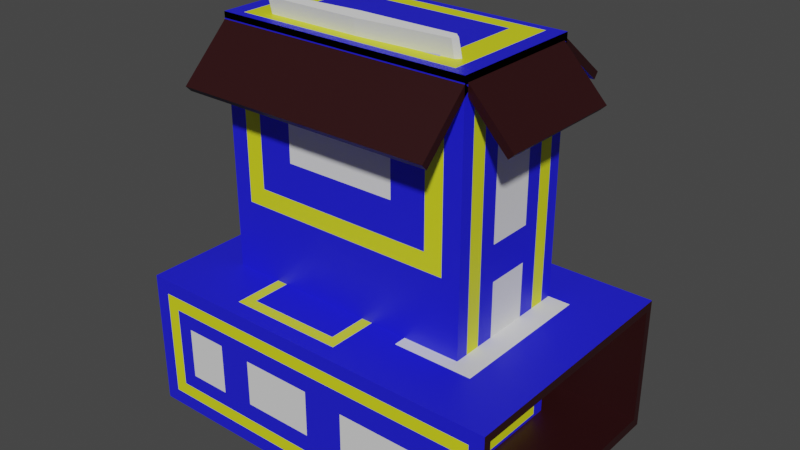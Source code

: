 # Source: boxItem.blend  (saved by Blender 3.4.6; exported with 4.5.12 LTS)
import bpy
from mathutils import Matrix  # noqa: F401  (used for matrix-valued properties, if any)

bpy.ops.wm.read_factory_settings(use_empty=True)
scene = bpy.context.scene
scene.name = 'Scene'

# ---- materials (node trees are filled in below, after node groups)
mat_material_006 = bpy.data.materials.new('Material.006')
mat_material_006.use_transparent_shadow = False
mat_material_001 = bpy.data.materials.new('Material.001')
mat_material_001.use_transparent_shadow = False
mat_material_002 = bpy.data.materials.new('Material.002')
mat_material_002.use_transparent_shadow = False
mat_material_003 = bpy.data.materials.new('Material.003')
mat_material_003.use_transparent_shadow = False
mat_material_004 = bpy.data.materials.new('Material.004')
mat_material_004.use_transparent_shadow = False

# ---- material node trees
mat_material_006.use_nodes = True; mat_material_006.node_tree.nodes.clear()
_N = mat_material_006.node_tree.nodes; _L = mat_material_006.node_tree.links
n0 = _N.new('ShaderNodeBsdfPrincipled'); n0.name = 'Principled BSDF'; n0.location = (10, 300)
n0.distribution = 'GGX'
n0.subsurface_method = 'RANDOM_WALK_SKIN'
n0.inputs[3].default_value = 1.45
n0.inputs[27].default_value = (0.0, 0.0, 0.0, 1.0)
n0.inputs[28].default_value = 1.0
n1 = _N.new('ShaderNodeOutputMaterial'); n1.name = 'Material Output'; n1.location = (300, 300)
_L.new(n0.outputs[0], n1.inputs[0])
n1.is_active_output = True
mat_material_001.use_nodes = True; mat_material_001.node_tree.nodes.clear()
_N = mat_material_001.node_tree.nodes; _L = mat_material_001.node_tree.links
n0 = _N.new('ShaderNodeBsdfPrincipled'); n0.name = 'Principled BSDF'; n0.location = (10, 300)
n0.distribution = 'GGX'
n0.subsurface_method = 'RANDOM_WALK_SKIN'
n0.inputs[0].default_value = (0.01338, 0.01309, 0.8, 1.0)
n0.inputs[3].default_value = 1.45
n0.inputs[27].default_value = (0.0, 0.0, 0.0, 1.0)
n0.inputs[28].default_value = 1.0
n1 = _N.new('ShaderNodeOutputMaterial'); n1.name = 'Material Output'; n1.location = (300, 300)
_L.new(n0.outputs[0], n1.inputs[0])
n1.is_active_output = True
mat_material_002.use_nodes = True; mat_material_002.node_tree.nodes.clear()
_N = mat_material_002.node_tree.nodes; _L = mat_material_002.node_tree.links
n0 = _N.new('ShaderNodeBsdfPrincipled'); n0.name = 'Principled BSDF'; n0.location = (10, 300)
n0.distribution = 'GGX'
n0.subsurface_method = 'RANDOM_WALK_SKIN'
n0.inputs[0].default_value = (0.7562, 0.8, 0.01326, 1.0)
n0.inputs[3].default_value = 1.45
n0.inputs[27].default_value = (0.0, 0.0, 0.0, 1.0)
n0.inputs[28].default_value = 1.0
n1 = _N.new('ShaderNodeOutputMaterial'); n1.name = 'Material Output'; n1.location = (300, 300)
_L.new(n0.outputs[0], n1.inputs[0])
n1.is_active_output = True
mat_material_003.use_nodes = True; mat_material_003.node_tree.nodes.clear()
_N = mat_material_003.node_tree.nodes; _L = mat_material_003.node_tree.links
n0 = _N.new('ShaderNodeBsdfPrincipled'); n0.name = 'Principled BSDF'; n0.location = (10, 300)
n0.distribution = 'GGX'
n0.subsurface_method = 'RANDOM_WALK_SKIN'
n0.inputs[3].default_value = 1.45
n0.inputs[27].default_value = (0.0, 0.0, 0.0, 1.0)
n0.inputs[28].default_value = 1.0
n1 = _N.new('ShaderNodeOutputMaterial'); n1.name = 'Material Output'; n1.location = (300, 300)
_L.new(n0.outputs[0], n1.inputs[0])
n1.is_active_output = True
mat_material_004.use_nodes = True; mat_material_004.node_tree.nodes.clear()
_N = mat_material_004.node_tree.nodes; _L = mat_material_004.node_tree.links
n0 = _N.new('ShaderNodeBsdfPrincipled'); n0.name = 'Principled BSDF'; n0.location = (10, 300)
n0.distribution = 'GGX'
n0.subsurface_method = 'RANDOM_WALK_SKIN'
n0.inputs[0].default_value = (0.02342, 0.001847, 0.002675, 1.0)
n0.inputs[3].default_value = 1.45
n0.inputs[27].default_value = (0.0, 0.0, 0.0, 1.0)
n0.inputs[28].default_value = 1.0
n1 = _N.new('ShaderNodeOutputMaterial'); n1.name = 'Material Output'; n1.location = (300, 300)
_L.new(n0.outputs[0], n1.inputs[0])
n1.is_active_output = True

# ---- world
world_world = bpy.data.worlds.new('World'); scene.world = world_world
world_world.use_nodes = True; world_world.node_tree.nodes.clear()
_N = world_world.node_tree.nodes; _L = world_world.node_tree.links
n0 = _N.new('ShaderNodeOutputWorld'); n0.name = 'World Output'; n0.location = (300, 300)
n1 = _N.new('ShaderNodeBackground'); n1.name = 'Background'; n1.location = (10, 300)
n1.inputs[0].default_value = (0.05088, 0.05088, 0.05088, 1.0)
_L.new(n1.outputs[0], n0.inputs[0])
n0.is_active_output = True
world_world.color = (0.05088, 0.05088, 0.05088)
world_world.use_sun_shadow = False
world_world.sun_shadow_jitter_overblur = 0.0

# ---- meshes
me_cube_001 = bpy.data.meshes.new('Cube.001')
me_cube_001.from_pydata([(-0.1052, 0.002962, 0.1715), (-0.1159, -0.01321, 0.2305), (-0.1061, 0.03715, 0.1807), (-0.1167, 0.02097, 0.2397), (0.1008, 0.007684, 0.1728), (0.1114, -0.008001, 0.2319), (0.09995, 0.04187, 0.182), (0.1106, 0.02618, 0.2411), (-0.1159, -0.02783, 0.2846), (-0.1168, 0.006357, 0.2938), (0.1114, -0.02262, 0.286), (0.1106, 0.01157, 0.2953), (-0.1098, -0.04499, 0.3499), (-0.1107, -0.0114, 0.359), (0.1053, -0.04006, 0.3513), (0.1045, -0.006468, 0.3604), (-0.1036, 0.02664, 0.1495), (-0.1037, 0.02786, 0.1498), (0.09839, 0.03127, 0.1507), (0.09836, 0.03249, 0.1511), (0.09869, 0.02936, 0.1726), (-0.1041, 0.02472, 0.1713), (-0.104, 0.01852, 0.1696), (0.09885, 0.02317, 0.1709), (-0.003428, 0.05445, 0.1854), (-0.003918, 0.05795, 0.2497), (-0.00185, -0.009615, 0.1681), (-0.001382, -0.04498, 0.2219), (-0.003928, 0.04333, 0.3038), (-0.001392, -0.05959, 0.276), (-0.003533, 0.009224, 0.3646), (-0.001811, -0.06068, 0.3457), (-0.00265, 0.03019, 0.1504), (-0.002619, 0.02895, 0.1501), (-0.002549, 0.02031, 0.1701), (-0.002728, 0.02758, 0.1721), (-0.1114, 0.01992, 0.1761), (-0.1216, 0.003759, 0.235), (0.1062, 0.02491, 0.1775), (0.1163, 0.009212, 0.2365), (-0.1216, -0.01086, 0.2892), (0.1163, -0.005402, 0.2907), (-0.1153, -0.02831, 0.3544), (0.1099, -0.02315, 0.3559), (-0.1038, 0.02725, 0.1496), (0.09849, 0.03189, 0.1509), (0.09916, 0.02628, 0.1718), (-0.1044, 0.02161, 0.1705), (-0.002634, 0.02957, 0.1503), (-0.0548, 0.04768, 0.1836), (-0.05863, -0.02985, 0.226), (-0.05864, -0.04446, 0.2801), (-0.05579, -0.05449, 0.3474), (-0.05315, 0.02902, 0.1501), (-0.05343, 0.02639, 0.1718), (-0.06035, 0.04021, 0.2449), (-0.05349, -0.005213, 0.1693), (-0.06036, 0.0256, 0.299), (-0.05714, 0.0005611, 0.3622), (-0.05312, 0.0278, 0.1498), (-0.05325, 0.01917, 0.1698), (-0.0532, 0.02841, 0.1499), (0.05333, 0.04282, 0.2456), (0.04952, -0.002852, 0.17), (0.05332, 0.0282, 0.2998), (0.05044, 0.003027, 0.3629), (0.04789, 0.03011, 0.1504), (0.04815, 0.0215, 0.1705), (0.04821, 0.05004, 0.1842), (0.05505, -0.02724, 0.2267), (0.05504, -0.04186, 0.2808), (0.0518, -0.05202, 0.3481), (0.04786, 0.03134, 0.1508), (0.04798, 0.02872, 0.1724), (0.04793, 0.03073, 0.1506), (-0.1071, -0.04506, 0.394), (-0.1074, -0.03336, 0.3971), (0.102, -0.04027, 0.3953), (0.1017, -0.02857, 0.3985), (-0.002917, -0.0272, 0.3988), (-0.002443, -0.04642, 0.3936), (-0.1121, -0.03932, 0.3955), (0.1067, -0.03431, 0.3969), (-0.05476, -0.04558, 0.3938), (-0.05513, -0.03045, 0.3979), (0.0494, -0.02805, 0.3986), (0.04977, -0.04318, 0.3945), (-0.1071, -0.05802, 0.4508), (-0.1073, -0.05074, 0.4527), (0.1019, -0.05323, 0.4521), (0.1018, -0.04595, 0.4541), (-0.002837, -0.04601, 0.454), (-0.002543, -0.05796, 0.4508), (-0.1121, -0.05449, 0.4517), (0.1067, -0.04948, 0.4531), (-0.00269, -0.05199, 0.4524), (-0.05484, -0.05789, 0.4508), (-0.05507, -0.04848, 0.4534), (-0.05739, -0.05324, 0.4521), (0.04946, -0.04608, 0.454), (0.04969, -0.05549, 0.4515), (0.05201, -0.05073, 0.4528), (0.08203, 0.03171, 0.2426), (0.07512, 0.003929, 0.1718), (0.08202, 0.0171, 0.2968), (0.07752, -0.003535, 0.3611), (0.07314, 0.0307, 0.1506), (0.0735, 0.02247, 0.1707), (0.07412, 0.04444, 0.1827), (0.08318, -0.01483, 0.2301), (0.08317, -0.02945, 0.2842), (0.07852, -0.04423, 0.3502), (0.07311, 0.03191, 0.1509), (0.07334, 0.0289, 0.1725), (0.07321, 0.03131, 0.1508), (0.07555, -0.02831, 0.3985), (0.07588, -0.04172, 0.3949), (0.0756, -0.04601, 0.454), (0.07935, -0.0501, 0.4529), (0.07581, -0.05436, 0.4518), (-0.0804, 0.0409, 0.1817), (-0.08734, -0.01874, 0.229), (-0.08735, -0.03336, 0.2831), (-0.08286, -0.04792, 0.3491), (-0.07841, 0.02844, 0.15), (-0.07877, 0.02542, 0.1715), (-0.07848, 0.02783, 0.1498), (-0.08848, 0.0278, 0.2415), (-0.0794, 0.0003879, 0.1708), (-0.08849, 0.01319, 0.2957), (-0.08387, -0.007234, 0.3601), (-0.07838, 0.02722, 0.1496), (-0.07861, 0.01898, 0.1698), (-0.08091, -0.04532, 0.3939), (-0.08124, -0.0319, 0.3975), (-0.08098, -0.05796, 0.4508), (-0.08119, -0.04961, 0.453), (-0.08473, -0.05387, 0.4519)], [], [(36, 37, 3, 2), (108, 102, 7, 6), (38, 39, 5, 4), (128, 121, 1, 0), (113, 20, 19, 112), (39, 7, 11, 41), (110, 10, 14, 111), (37, 1, 8, 40), (109, 5, 10, 110), (127, 3, 9, 129), (42, 12, 75, 81), (129, 9, 13, 130), (41, 11, 15, 43), (40, 8, 12, 42), (114, 45, 18, 106), (47, 21, 17, 44), (46, 23, 18, 45), (132, 22, 16, 131), (128, 0, 22, 132), (38, 4, 23, 46), (36, 2, 21, 47), (108, 6, 20, 113), (49, 24, 35, 54), (63, 26, 34, 67), (67, 34, 33, 66), (61, 48, 33, 59), (64, 28, 30, 65), (30, 58, 84, 79), (62, 25, 28, 64), (50, 27, 29, 51), (51, 29, 31, 52), (54, 35, 32, 53), (63, 69, 27, 26), (49, 55, 25, 24), (14, 43, 82, 77), (53, 32, 48, 61), (0, 36, 47, 22), (6, 38, 46, 20), (20, 46, 45, 19), (22, 47, 44, 16), (112, 19, 45, 114), (9, 40, 42, 13), (10, 41, 43, 14), (65, 30, 79, 85), (3, 37, 40, 9), (5, 39, 41, 10), (6, 7, 39, 38), (0, 1, 37, 36), (105, 65, 85, 115), (124, 53, 61, 126), (120, 127, 55, 49), (125, 54, 53, 124), (122, 51, 52, 123), (121, 50, 51, 122), (126, 61, 59, 131), (120, 49, 54, 125), (26, 56, 60, 34), (34, 60, 59, 33), (28, 57, 58, 30), (52, 31, 80, 83), (25, 55, 57, 28), (26, 27, 50, 56), (32, 72, 74, 48), (111, 14, 77, 116), (103, 109, 69, 63), (102, 62, 64, 104), (43, 15, 78, 82), (104, 64, 65, 105), (107, 67, 66, 106), (103, 63, 67, 107), (24, 68, 73, 35), (48, 74, 66, 33), (27, 69, 70, 29), (29, 70, 71, 31), (35, 73, 72, 32), (24, 25, 62, 68), (76, 81, 93, 88), (85, 79, 91, 99), (133, 83, 96, 135), (134, 76, 88, 136), (77, 82, 94, 89), (83, 80, 92, 96), (80, 86, 100, 92), (82, 78, 90, 94), (123, 52, 83, 133), (130, 13, 76, 134), (13, 42, 81, 76), (31, 71, 86, 80), (137, 93, 87, 135), (101, 95, 92, 100), (99, 91, 95, 101), (136, 88, 93, 137), (91, 97, 98, 95), (95, 98, 96, 92), (117, 99, 101, 118), (118, 101, 100, 119), (81, 75, 87, 93), (79, 84, 97, 91), (116, 77, 89, 119), (115, 85, 99, 117), (78, 115, 117, 90), (86, 116, 119, 100), (94, 118, 119, 89), (90, 117, 118, 94), (4, 103, 107, 23), (23, 107, 106, 18), (11, 104, 105, 15), (7, 102, 104, 11), (4, 5, 109, 103), (71, 111, 116, 86), (15, 105, 115, 78), (72, 112, 114, 74), (68, 108, 113, 73), (74, 114, 106, 66), (69, 109, 110, 70), (70, 110, 111, 71), (73, 113, 112, 72), (68, 62, 102, 108), (97, 136, 137, 98), (98, 137, 135, 96), (58, 130, 134, 84), (12, 123, 133, 75), (84, 134, 136, 97), (75, 133, 135, 87), (2, 120, 125, 21), (44, 126, 131, 16), (1, 121, 122, 8), (8, 122, 123, 12), (21, 125, 124, 17), (2, 3, 127, 120), (17, 124, 126, 44), (56, 128, 132, 60), (60, 132, 131, 59), (57, 129, 130, 58), (55, 127, 129, 57), (56, 50, 121, 128)])
me_cube_001.polygons.foreach_set('use_smooth', [True] * 136)
_k = set([(0, 1), (0, 22), (0, 36), (0, 128), (1, 8), (1, 37), (1, 121), (2, 3), (2, 21), (2, 36), (2, 120), (3, 9), (3, 37), (3, 127), (4, 5), (4, 23), (4, 38), (4, 103), (5, 10), (5, 39), (5, 109), (6, 7), (6, 20), (6, 38), (6, 108), (7, 11), (7, 39), (7, 102), (8, 12), (8, 40), (8, 122), (9, 13), (9, 40), (9, 129), (10, 14), (10, 41), (10, 110), (11, 15), (11, 41), (11, 104), (12, 42), (12, 75), (12, 123), (13, 42), (13, 76), (13, 130), (14, 43), (14, 77), (14, 111), (15, 43), (15, 78), (15, 105), (16, 22), (16, 44), (16, 131), (17, 21), (17, 44), (17, 124), (18, 23), (18, 45), (18, 106), (19, 20), (19, 45), (19, 112), (20, 46), (20, 113), (21, 47), (21, 125), (22, 47), (22, 132), (23, 46), (23, 107), (24, 25), (24, 35), (24, 49), (24, 68), (25, 28), (25, 55), (25, 62), (26, 27), (26, 34), (26, 56), (26, 63), (27, 29), (27, 50), (27, 69), (28, 30), (28, 57), (28, 64), (29, 31), (29, 51), (29, 70), (30, 58), (30, 65), (30, 79), (31, 52), (31, 71), (31, 80), (32, 53), (32, 72), (33, 59), (33, 66), (34, 60), (34, 67), (35, 54), (35, 73), (36, 37), (36, 47), (37, 40), (38, 39), (38, 46), (39, 41), (40, 42), (41, 43), (42, 81), (43, 82), (44, 47), (45, 46), (49, 54), (49, 55), (49, 120), (50, 51), (50, 56), (50, 121), (51, 52), (51, 122), (52, 83), (52, 123), (53, 124), (54, 125), (55, 57), (55, 127), (56, 60), (56, 128), (57, 58), (57, 129), (58, 84), (58, 130), (59, 131), (60, 132), (62, 64), (62, 68), (62, 102), (63, 67), (63, 69), (63, 103), (64, 65), (64, 104), (65, 85), (65, 105), (66, 106), (67, 107), (68, 73), (68, 108), (69, 70), (69, 109), (70, 71), (70, 110), (71, 86), (71, 111), (72, 112), (73, 113), (75, 81), (75, 87), (75, 133), (76, 81), (76, 88), (76, 134), (77, 82), (77, 89), (77, 116), (78, 82), (78, 90), (78, 115), (79, 84), (79, 85), (79, 91), (80, 83), (80, 86), (80, 92), (81, 93), (82, 94), (83, 133), (84, 134), (85, 115), (86, 116), (87, 93), (87, 135), (88, 93), (88, 136), (89, 94), (89, 119), (90, 94), (90, 117), (91, 97), (91, 99), (92, 96), (92, 100), (96, 135), (97, 136), (99, 117), (100, 119), (102, 104), (102, 108), (103, 107), (103, 109), (104, 105), (105, 115), (108, 113), (109, 110), (110, 111), (111, 116), (120, 125), (120, 127), (121, 122), (121, 128), (122, 123), (123, 133), (127, 129), (128, 132), (129, 130), (130, 134)])
me_cube_001.attributes.new('sharp_edge', 'BOOLEAN', 'EDGE').data.foreach_set('value', [ (min(e.vertices), max(e.vertices)) in _k for e in me_cube_001.edges])
_uv = me_cube_001.uv_layers.new(name='UVMap')
_uv.uv.foreach_set('vector', [0.375, 0.125, 0.625, 0.125, 0.625, 0.25, 0.375, 0.25, 0.375, 0.4688, 0.625, 0.4688, 0.625, 0.5, 0.375, 0.5, 0.375, 0.625, 0.625, 0.625, 0.625, 0.75, 0.375, 0.75, 0.375, 0.9688, 0.625, 0.9688, 0.625, 1.0, 0.375, 1.0, 0.375, 0.4688, 0.375, 0.5, 0.375, 0.5, 0.375, 0.4688, 0.625, 0.625, 0.625, 0.5, 0.625, 0.5, 0.625, 0.625, 0.625, 0.7812, 0.625, 0.75, 0.625, 0.75, 0.625, 0.7812, 0.625, 0.125, 0.625, 0.0, 0.625, 0.0, 0.625, 0.125, 0.625, 0.7812, 0.625, 0.75, 0.625, 0.75, 0.625, 0.7812, 0.625, 0.2812, 0.625, 0.25, 0.625, 0.25, 0.625, 0.2812, 0.625, 0.125, 0.625, 0.0, 0.625, 0.0, 0.625, 0.125, 0.625, 0.2812, 0.625, 0.25, 0.625, 0.25, 0.625, 0.2812, 0.625, 0.625, 0.625, 0.5, 0.625, 0.5, 0.625, 0.625, 0.625, 0.125, 0.625, 0.0, 0.625, 0.0, 0.625, 0.125, 0.3438, 0.625, 0.375, 0.625, 0.375, 0.75, 0.3438, 0.75, 0.375, 0.125, 0.375, 0.25, 0.375, 0.25, 0.375, 0.125, 0.375, 0.625, 0.375, 0.75, 0.375, 0.75, 0.375, 0.625, 0.375, 0.9688, 0.375, 1.0, 0.375, 1.0, 0.375, 0.9688, 0.375, 0.9688, 0.375, 1.0, 0.375, 1.0, 0.375, 0.9688, 0.375, 0.625, 0.375, 0.75, 0.375, 0.75, 0.375, 0.625, 0.375, 0.125, 0.375, 0.25, 0.375, 0.25, 0.375, 0.125, 0.375, 0.4688, 0.375, 0.5, 0.375, 0.5, 0.375, 0.4688, 0.375, 0.3125, 0.375, 0.375, 0.375, 0.375, 0.375, 0.3125, 0.375, 0.8125, 0.375, 0.875, 0.375, 0.875, 0.375, 0.8125, 0.375, 0.8125, 0.375, 0.875, 0.375, 0.875, 0.375, 0.8125, 0.1875, 0.625, 0.25, 0.625, 0.25, 0.75, 0.1875, 0.75, 0.625, 0.4375, 0.625, 0.375, 0.625, 0.375, 0.625, 0.4375, 0.625, 0.375, 0.625, 0.3125, 0.625, 0.3125, 0.625, 0.375, 0.625, 0.4375, 0.625, 0.375, 0.625, 0.375, 0.625, 0.4375, 0.625, 0.9375, 0.625, 0.875, 0.625, 0.875, 0.625, 0.9375, 0.625, 0.9375, 0.625, 0.875, 0.625, 0.875, 0.625, 0.9375, 0.375, 0.3125, 0.375, 0.375, 0.375, 0.375, 0.375, 0.3125, 0.375, 0.8125, 0.625, 0.8125, 0.625, 0.875, 0.375, 0.875, 0.375, 0.3125, 0.625, 0.3125, 0.625, 0.375, 0.375, 0.375, 0.625, 0.75, 0.625, 0.625, 0.625, 0.625, 0.625, 0.75, 0.1875, 0.5, 0.25, 0.5, 0.25, 0.625, 0.1875, 0.625, 0.375, 0.0, 0.375, 0.125, 0.375, 0.125, 0.375, 0.0, 0.375, 0.5, 0.375, 0.625, 0.375, 0.625, 0.375, 0.5, 0.375, 0.5, 0.375, 0.625, 0.375, 0.625, 0.375, 0.5, 0.375, 0.0, 0.375, 0.125, 0.375, 0.125, 0.375, 0.0, 0.3438, 0.5, 0.375, 0.5, 0.375, 0.625, 0.3438, 0.625, 0.625, 0.25, 0.625, 0.125, 0.625, 0.125, 0.625, 0.25, 0.625, 0.75, 0.625, 0.625, 0.625, 0.625, 0.625, 0.75, 0.625, 0.4375, 0.625, 0.375, 0.625, 0.375, 0.625, 0.4375, 0.625, 0.25, 0.625, 0.125, 0.625, 0.125, 0.625, 0.25, 0.625, 0.75, 0.625, 0.625, 0.625, 0.625, 0.625, 0.75, 0.375, 0.5, 0.625, 0.5, 0.625, 0.625, 0.375, 0.625, 0.375, 0.0, 0.625, 0.0, 0.625, 0.125, 0.375, 0.125, 0.625, 0.4688, 0.625, 0.4375, 0.625, 0.4375, 0.625, 0.4688, 0.1562, 0.5, 0.1875, 0.5, 0.1875, 0.625, 0.1562, 0.625, 0.375, 0.2812, 0.625, 0.2812, 0.625, 0.3125, 0.375, 0.3125, 0.375, 0.2812, 0.375, 0.3125, 0.375, 0.3125, 0.375, 0.2812, 0.625, 0.9688, 0.625, 0.9375, 0.625, 0.9375, 0.625, 0.9688, 0.625, 0.9688, 0.625, 0.9375, 0.625, 0.9375, 0.625, 0.9688, 0.1562, 0.625, 0.1875, 0.625, 0.1875, 0.75, 0.1562, 0.75, 0.375, 0.2812, 0.375, 0.3125, 0.375, 0.3125, 0.375, 0.2812, 0.375, 0.875, 0.375, 0.9375, 0.375, 0.9375, 0.375, 0.875, 0.375, 0.875, 0.375, 0.9375, 0.375, 0.9375, 0.375, 0.875, 0.625, 0.375, 0.625, 0.3125, 0.625, 0.3125, 0.625, 0.375, 0.625, 0.9375, 0.625, 0.875, 0.625, 0.875, 0.625, 0.9375, 0.625, 0.375, 0.625, 0.3125, 0.625, 0.3125, 0.625, 0.375, 0.375, 0.875, 0.625, 0.875, 0.625, 0.9375, 0.375, 0.9375, 0.25, 0.5, 0.3125, 0.5, 0.3125, 0.625, 0.25, 0.625, 0.625, 0.7812, 0.625, 0.75, 0.625, 0.75, 0.625, 0.7812, 0.375, 0.7812, 0.625, 0.7812, 0.625, 0.8125, 0.375, 0.8125, 0.625, 0.4688, 0.625, 0.4375, 0.625, 0.4375, 0.625, 0.4688, 0.625, 0.625, 0.625, 0.5, 0.625, 0.5, 0.625, 0.625, 0.625, 0.4688, 0.625, 0.4375, 0.625, 0.4375, 0.625, 0.4688, 0.375, 0.7812, 0.375, 0.8125, 0.375, 0.8125, 0.375, 0.7812, 0.375, 0.7812, 0.375, 0.8125, 0.375, 0.8125, 0.375, 0.7812, 0.375, 0.375, 0.375, 0.4375, 0.375, 0.4375, 0.375, 0.375, 0.25, 0.625, 0.3125, 0.625, 0.3125, 0.75, 0.25, 0.75, 0.625, 0.875, 0.625, 0.8125, 0.625, 0.8125, 0.625, 0.875, 0.625, 0.875, 0.625, 0.8125, 0.625, 0.8125, 0.625, 0.875, 0.375, 0.375, 0.375, 0.4375, 0.375, 0.4375, 0.375, 0.375, 0.375, 0.375, 0.625, 0.375, 0.625, 0.4375, 0.375, 0.4375, 0.625, 0.25, 0.625, 0.125, 0.625, 0.125, 0.625, 0.25, 0.625, 0.4375, 0.625, 0.375, 0.625, 0.375, 0.625, 0.4375, 0.625, 0.9688, 0.625, 0.9375, 0.625, 0.9375, 0.625, 0.9688, 0.625, 0.2812, 0.625, 0.25, 0.625, 0.25, 0.625, 0.2812, 0.625, 0.75, 0.625, 0.625, 0.625, 0.625, 0.625, 0.75, 0.625, 0.9375, 0.625, 0.875, 0.625, 0.875, 0.625, 0.9375, 0.625, 0.875, 0.625, 0.8125, 0.625, 0.8125, 0.625, 0.875, 0.625, 0.625, 0.625, 0.5, 0.625, 0.5, 0.625, 0.625, 0.625, 0.9688, 0.625, 0.9375, 0.625, 0.9375, 0.625, 0.9688, 0.625, 0.2812, 0.625, 0.25, 0.625, 0.25, 0.625, 0.2812, 0.625, 0.25, 0.625, 0.125, 0.625, 0.125, 0.625, 0.25, 0.625, 0.875, 0.625, 0.8125, 0.625, 0.8125, 0.625, 0.875, 0.8438, 0.625, 0.875, 0.625, 0.875, 0.75, 0.8438, 0.75, 0.6875, 0.625, 0.75, 0.625, 0.75, 0.75, 0.6875, 0.75, 0.6875, 0.5, 0.75, 0.5, 0.75, 0.625, 0.6875, 0.625, 0.8438, 0.5, 0.875, 0.5, 0.875, 0.625, 0.8438, 0.625, 0.75, 0.5, 0.8125, 0.5, 0.8125, 0.625, 0.75, 0.625, 0.75, 0.625, 0.8125, 0.625, 0.8125, 0.75, 0.75, 0.75, 0.6562, 0.5, 0.6875, 0.5, 0.6875, 0.625, 0.6562, 0.625, 0.6562, 0.625, 0.6875, 0.625, 0.6875, 0.75, 0.6562, 0.75, 0.625, 0.125, 0.625, 0.0, 0.625, 0.0, 0.625, 0.125, 0.625, 0.375, 0.625, 0.3125, 0.625, 0.3125, 0.625, 0.375, 0.625, 0.7812, 0.625, 0.75, 0.625, 0.75, 0.625, 0.7812, 0.625, 0.4688, 0.625, 0.4375, 0.625, 0.4375, 0.625, 0.4688, 0.625, 0.5, 0.625, 0.4688, 0.625, 0.4688, 0.625, 0.5, 0.625, 0.8125, 0.625, 0.7812, 0.625, 0.7812, 0.625, 0.8125, 0.625, 0.625, 0.6562, 0.625, 0.6562, 0.75, 0.625, 0.75, 0.625, 0.5, 0.6562, 0.5, 0.6562, 0.625, 0.625, 0.625, 0.375, 0.75, 0.375, 0.7812, 0.375, 0.7812, 0.375, 0.75, 0.375, 0.75, 0.375, 0.7812, 0.375, 0.7812, 0.375, 0.75, 0.625, 0.5, 0.625, 0.4688, 0.625, 0.4688, 0.625, 0.5, 0.625, 0.5, 0.625, 0.4688, 0.625, 0.4688, 0.625, 0.5, 0.375, 0.75, 0.625, 0.75, 0.625, 0.7812, 0.375, 0.7812, 0.625, 0.8125, 0.625, 0.7812, 0.625, 0.7812, 0.625, 0.8125, 0.625, 0.5, 0.625, 0.4688, 0.625, 0.4688, 0.625, 0.5, 0.3125, 0.5, 0.3438, 0.5, 0.3438, 0.625, 0.3125, 0.625, 0.375, 0.4375, 0.375, 0.4688, 0.375, 0.4688, 0.375, 0.4375, 0.3125, 0.625, 0.3438, 0.625, 0.3438, 0.75, 0.3125, 0.75, 0.625, 0.8125, 0.625, 0.7812, 0.625, 0.7812, 0.625, 0.8125, 0.625, 0.8125, 0.625, 0.7812, 0.625, 0.7812, 0.625, 0.8125, 0.375, 0.4375, 0.375, 0.4688, 0.375, 0.4688, 0.375, 0.4375, 0.375, 0.4375, 0.625, 0.4375, 0.625, 0.4688, 0.375, 0.4688, 0.8125, 0.5, 0.8438, 0.5, 0.8438, 0.625, 0.8125, 0.625, 0.8125, 0.625, 0.8438, 0.625, 0.8438, 0.75, 0.8125, 0.75, 0.625, 0.3125, 0.625, 0.2812, 0.625, 0.2812, 0.625, 0.3125, 0.625, 1.0, 0.625, 0.9688, 0.625, 0.9688, 0.625, 1.0, 0.625, 0.3125, 0.625, 0.2812, 0.625, 0.2812, 0.625, 0.3125, 0.625, 1.0, 0.625, 0.9688, 0.625, 0.9688, 0.625, 1.0, 0.375, 0.25, 0.375, 0.2812, 0.375, 0.2812, 0.375, 0.25, 0.125, 0.625, 0.1562, 0.625, 0.1562, 0.75, 0.125, 0.75, 0.625, 1.0, 0.625, 0.9688, 0.625, 0.9688, 0.625, 1.0, 0.625, 1.0, 0.625, 0.9688, 0.625, 0.9688, 0.625, 1.0, 0.375, 0.25, 0.375, 0.2812, 0.375, 0.2812, 0.375, 0.25, 0.375, 0.25, 0.625, 0.25, 0.625, 0.2812, 0.375, 0.2812, 0.125, 0.5, 0.1562, 0.5, 0.1562, 0.625, 0.125, 0.625, 0.375, 0.9375, 0.375, 0.9688, 0.375, 0.9688, 0.375, 0.9375, 0.375, 0.9375, 0.375, 0.9688, 0.375, 0.9688, 0.375, 0.9375, 0.625, 0.3125, 0.625, 0.2812, 0.625, 0.2812, 0.625, 0.3125, 0.625, 0.3125, 0.625, 0.2812, 0.625, 0.2812, 0.625, 0.3125, 0.375, 0.9375, 0.625, 0.9375, 0.625, 0.9688, 0.375, 0.9688])
me_cube_001.materials.append(mat_material_006)
me_cube_001.update()
me_cube_001.normals_split_custom_set([tuple(v) for v in zip(*[iter([-0.9487, 0.3048, -0.08411, -0.9487, 0.3048, -0.08411, -0.9487, 0.3048, -0.08411, -0.9487, 0.3048, -0.08411, 0.1523, 0.9664, 0.2071, 0.1523, 0.9664, 0.2071, 0.1523, 0.9664, 0.2071, 0.1523, 0.9664, 0.2071, 0.9487, -0.2212, -0.2257, 0.9487, -0.2212, -0.2257, 0.9487, -0.2212, -0.2257, 0.9487, -0.2212, -0.2257, -0.1522, -0.9393, -0.3074, -0.1522, -0.9393, -0.3074, -0.1522, -0.9393, -0.3074, -0.1522, -0.9393, -0.3074, -0.01833, 0.9906, 0.1354, -0.02111, 0.9897, 0.1413, -0.02111, 0.9897, 0.1413, -0.01829, 0.9906, 0.1353, 0.9511, 0.2981, 0.08064, 0.9511, 0.2981, 0.08064, 0.9511, 0.2981, 0.08064, 0.9511, 0.2981, 0.08064, 0.2024, -0.9548, -0.2178, 0.2024, -0.9548, -0.2178, 0.2024, -0.9548, -0.2178, 0.2024, -0.9548, -0.2178, -0.9511, -0.2981, -0.08064, -0.9511, -0.2981, -0.08064, -0.9511, -0.2981, -0.08064, -0.9511, -0.2981, -0.08064, 0.2429, -0.9365, -0.2527, 0.2429, -0.9365, -0.2527, 0.2429, -0.9365, -0.2527, 0.2429, -0.9365, -0.2527, -0.2429, 0.9365, 0.2527, -0.2429, 0.9365, 0.2527, -0.2429, 0.9365, 0.2527, -0.2429, 0.9365, 0.2527, -0.9059, -0.4234, 0.008489, -0.9059, -0.4234, 0.008489, -0.9059, -0.4234, 0.008489, -0.9059, -0.4234, 0.008489, -0.2025, 0.9347, 0.2921, -0.2025, 0.9347, 0.2921, -0.2025, 0.9347, 0.2921, -0.2025, 0.9347, 0.2921, 0.9489, 0.2692, 0.1648, 0.9489, 0.2692, 0.1648, 0.9489, 0.2692, 0.1648, 0.9489, 0.2692, 0.1648, -0.9489, -0.3155, 0.006679, -0.9489, -0.3155, 0.006679, -0.9489, -0.3155, 0.006679, -0.9489, -0.3155, 0.006679, 0.0001783, 0.2606, -0.9654, 0.0001782, 0.2606, -0.9654, 0.000178, 0.2606, -0.9654, 0.0001781, 0.2606, -0.9654, -0.9937, 0.1117, -0.003524, -0.9937, 0.1117, -0.003524, -0.9937, 0.1117, -0.003524, -0.9937, 0.1117, -0.003524, 0.9938, -0.09482, -0.05889, 0.9938, -0.09482, -0.05889, 0.9938, -0.09482, -0.05889, 0.9938, -0.09482, -0.05889, 0.01838, -0.9242, -0.3814, 0.02116, -0.9264, -0.3759, 0.02116, -0.9264, -0.3759, 0.01833, -0.9242, -0.3815, -0.01443, -0.08468, -0.9963, -0.01443, -0.08468, -0.9963, -0.01443, -0.08468, -0.9963, -0.01443, -0.08468, -0.9963, 0.6643, 0.0159, -0.7473, 0.6643, 0.0159, -0.7473, 0.6643, 0.0159, -0.7473, 0.6643, 0.0159, -0.7473, -0.664, 0.3624, -0.6541, -0.664, 0.3624, -0.6541, -0.664, 0.3624, -0.6541, -0.664, 0.3624, -0.6541, 0.01476, 0.5745, -0.8184, 0.01476, 0.5745, -0.8184, 0.01476, 0.5745, -0.8184, 0.01476, 0.5745, -0.8184, -0.0172, 0.4623, -0.8866, -0.0172, 0.4623, -0.8866, -0.0172, 0.4623, -0.8866, -0.0172, 0.4623, -0.8866, 0.01755, 0.04662, -0.9988, 0.01755, 0.04662, -0.9988, 0.01755, 0.04662, -0.9988, 0.01755, 0.04662, -0.9988, 0.02775, -0.9199, -0.3913, 0.02356, -0.9181, -0.3957, 0.02356, -0.9181, -0.3957, 0.0277, -0.9198, -0.3913, 0.0001782, 0.2606, -0.9655, 0.0001785, 0.2606, -0.9654, 0.0001781, 0.2606, -0.9654, 0.0001782, 0.2606, -0.9654, 0.1915, 0.8839, 0.4267, 0.1915, 0.8839, 0.4267, 0.1915, 0.8839, 0.4267, 0.1915, 0.8839, 0.4267, -0.1015, 0.7141, 0.6927, -0.1015, 0.7141, 0.6927, -0.1015, 0.7141, 0.6927, -0.1015, 0.7141, 0.6927, 0.264, 0.9312, 0.2514, 0.264, 0.9312, 0.2514, 0.264, 0.9312, 0.2514, 0.264, 0.9312, 0.2514, -0.264, -0.9312, -0.2514, -0.264, -0.9312, -0.2514, -0.264, -0.9312, -0.2514, -0.264, -0.9312, -0.2514, -0.1916, -0.9785, -0.07607, -0.1916, -0.9785, -0.07607, -0.1916, -0.9785, -0.07607, -0.1916, -0.9785, -0.07607, -0.0277, 0.9918, 0.1247, -0.02351, 0.9925, 0.12, -0.02351, 0.9925, 0.12, -0.02765, 0.9918, 0.1246, 0.2228, -0.8524, -0.473, 0.2228, -0.8524, -0.473, 0.2228, -0.8524, -0.473, 0.2228, -0.8524, -0.473, -0.2227, 0.9747, 0.02009, -0.2227, 0.9747, 0.02009, -0.2227, 0.9747, 0.02009, -0.2227, 0.9747, 0.02009, 0.9242, -0.3814, 0.02015, 0.9242, -0.3814, 0.02015, 0.9242, -0.3814, 0.02015, 0.9242, -0.3814, 0.02015, 0.0001783, 0.2606, -0.9655, 0.000179, 0.2606, -0.9655, 0.0001785, 0.2606, -0.9654, 0.0001782, 0.2606, -0.9655, -0.6547, -0.01433, -0.7557, -0.6547, -0.01433, -0.7557, -0.6547, -0.01433, -0.7557, -0.6547, -0.01433, -0.7557, 0.655, 0.3926, -0.6457, 0.655, 0.3926, -0.6457, 0.655, 0.3926, -0.6457, 0.655, 0.3926, -0.6457, 0.9875, 0.1571, 0.009099, 0.9875, 0.1571, 0.009099, 0.9875, 0.1571, 0.009099, 0.9875, 0.1571, 0.009099, -0.9875, -0.1402, -0.07151, -0.9875, -0.1402, -0.07151, -0.9875, -0.1402, -0.07151, -0.9875, -0.1402, -0.07151, 0.0001785, 0.2606, -0.9655, 0.0001784, 0.2606, -0.9655, 0.0001782, 0.2606, -0.9654, 0.0001783, 0.2606, -0.9654, -0.9622, 0.2254, 0.1527, -0.9622, 0.2254, 0.1527, -0.9622, 0.2254, 0.1527, -0.9622, 0.2254, 0.1527, 0.9622, -0.2717, 0.01886, 0.9622, -0.2717, 0.01886, 0.9622, -0.2717, 0.01886, 0.9622, -0.2717, 0.01886, 0.05985, 0.7178, 0.6937, 0.05985, 0.7178, 0.6937, 0.05985, 0.7178, 0.6937, 0.05985, 0.7178, 0.6937, -0.9647, 0.2542, 0.06843, -0.9647, 0.2542, 0.06843, -0.9647, 0.2542, 0.06843, -0.9647, 0.2542, 0.06843, 0.9647, -0.2542, -0.06843, 0.9647, -0.2542, -0.06843, 0.9647, -0.2542, -0.06843, 0.9647, -0.2542, -0.06843, 0.9347, 0.348, -0.07211, 0.9347, 0.348, -0.07211, 0.9347, 0.348, -0.07211, 0.9347, 0.348, -0.07211, -0.9347, -0.2644, -0.2377, -0.9347, -0.2644, -0.2377, -0.9347, -0.2644, -0.2377, -0.9347, -0.2644, -0.2377, 0.1215, 0.786, 0.6061, 0.1215, 0.786, 0.6061, 0.1215, 0.786, 0.6061, 0.1215, 0.786, 0.6061, 0.0001774, 0.2606, -0.9654, 0.0001783, 0.2606, -0.9655, 0.0001782, 0.2606, -0.9655, 0.0001781, 0.2606, -0.9654, -0.3441, 0.9313, 0.1194, -0.3441, 0.9313, 0.1194, -0.3441, 0.9313, 0.1194, -0.3441, 0.9313, 0.1194, -0.02879, 0.9904, 0.1354, -0.0277, 0.9918, 0.1247, -0.02765, 0.9918, 0.1246, -0.02884, 0.9904, 0.1353, -0.3103, -0.9378, -0.156, -0.3103, -0.9378, -0.156, -0.3103, -0.9378, -0.156, -0.3103, -0.9378, -0.156, -0.3719, -0.8962, -0.242, -0.3719, -0.8962, -0.242, -0.3719, -0.8962, -0.242, -0.3719, -0.8962, -0.242, 0.0001781, 0.2606, -0.9654, 0.0001782, 0.2606, -0.9655, 0.0001782, 0.2606, -0.9654, 0.0001788, 0.2606, -0.9655, -0.04247, 0.5117, -0.8581, -0.04247, 0.5117, -0.8581, -0.04247, 0.5117, -0.8581, -0.04247, 0.5117, -0.8581, -0.006942, 0.04606, -0.9989, -0.006942, 0.04606, -0.9989, -0.006942, 0.04606, -0.9989, -0.006942, 0.04606, -0.9989, 0.02356, -0.9181, -0.3957, 0.01941, -0.92, -0.3913, 0.01945, -0.92, -0.3914, 0.02356, -0.9181, -0.3957, -0.2372, 0.8741, 0.424, -0.2372, 0.8741, 0.424, -0.2372, 0.8741, 0.424, -0.2372, 0.8741, 0.424, -0.06003, -0.9693, 0.2383, -0.06003, -0.9693, 0.2383, -0.06003, -0.9693, 0.2383, -0.06003, -0.9693, 0.2383, -0.3096, 0.918, 0.2477, -0.3096, 0.918, 0.2477, -0.3096, 0.918, 0.2477, -0.3096, 0.918, 0.2477, -0.1775, -0.8616, -0.4755, -0.1775, -0.8616, -0.4755, -0.1775, -0.8616, -0.4755, -0.1775, -0.8616, -0.4755, 0.000179, 0.2606, -0.9655, 0.0001787, 0.2606, -0.9655, 0.0001785, 0.2606, -0.9654, 0.0001785, 0.2606, -0.9654, 0.1046, -0.994, 0.03272, 0.1046, -0.994, 0.03272, 0.1046, -0.994, 0.03272, 0.1046, -0.994, 0.03272, 0.3442, -0.8649, -0.3653, 0.3442, -0.8649, -0.3653, 0.3442, -0.8649, -0.3653, 0.3442, -0.8649, -0.3653, 0.3719, 0.8962, 0.242, 0.3719, 0.8962, 0.242, 0.3719, 0.8962, 0.242, 0.3719, 0.8962, 0.242, 0.9059, 0.3615, 0.2207, 0.9059, 0.3615, 0.2207, 0.9059, 0.3615, 0.2207, 0.9059, 0.3615, 0.2207, 0.3103, 0.8889, 0.3372, 0.3103, 0.8889, 0.3372, 0.3103, 0.8889, 0.3372, 0.3103, 0.8889, 0.3372, 0.02884, -0.924, -0.3813, 0.02775, -0.9199, -0.3913, 0.0277, -0.9198, -0.3913, 0.02889, -0.9239, -0.3814, 0.04282, -0.01045, -0.999, 0.04282, -0.01045, -0.999, 0.04282, -0.01045, -0.999, 0.04282, -0.01045, -0.999, 0.00729, 0.4628, -0.8864, 0.00729, 0.4628, -0.8864, 0.00729, 0.4628, -0.8864, 0.00729, 0.4628, -0.8864, 0.0001785, 0.2606, -0.9654, 0.0001785, 0.2606, -0.9654, 0.0001782, 0.2606, -0.9654, 0.0001781, 0.2606, -0.9654, 0.3096, -0.918, -0.2477, 0.3096, -0.918, -0.2477, 0.3096, -0.918, -0.2477, 0.3096, -0.918, -0.2477, 0.2371, -0.9687, -0.07334, 0.2371, -0.9687, -0.07334, 0.2371, -0.9687, -0.07334, 0.2371, -0.9687, -0.07334, -0.02351, 0.9925, 0.12, -0.01936, 0.992, 0.1248, -0.0194, 0.992, 0.1247, -0.02351, 0.9925, 0.12, 0.1776, 0.9838, 0.02264, 0.1776, 0.9838, 0.02264, 0.1776, 0.9838, 0.02264, 0.1776, 0.9838, 0.02264, -0.7276, 0.6586, 0.1919, -0.7276, 0.6586, 0.1919, -0.7276, 0.6586, 0.1919, -0.7276, 0.6586, 0.1919, 0.00637, 0.9503, 0.3112, 0.00903, 0.9488, 0.3158, 0.00903, 0.9488, 0.3158, 0.006365, 0.9503, 0.3112, -0.003721, -0.9762, -0.2169, -0.006389, -0.9778, -0.2093, -0.006384, -0.9778, -0.2093, -0.003721, -0.9762, -0.2169, -0.05122, 0.9515, 0.3034, -0.05122, 0.9523, 0.3007, -0.05122, 0.9523, 0.3007, -0.05122, 0.9515, 0.3034, 0.7276, -0.6658, -0.1653, 0.7276, -0.6658, -0.1653, 0.7276, -0.6658, -0.1653, 0.7276, -0.6658, -0.1653, -0.006389, -0.9778, -0.2093, -0.009051, -0.9788, -0.2045, -0.009051, -0.9788, -0.2045, -0.006384, -0.9778, -0.2093, 0.05649, -0.9773, -0.2041, 0.05385, -0.9765, -0.2089, 0.05384, -0.9765, -0.2089, 0.05649, -0.9773, -0.2041, 0.6942, 0.6912, 0.201, 0.6942, 0.6912, 0.201, 0.6942, 0.6912, 0.201, 0.6942, 0.6912, 0.201, -0.1217, -0.9842, 0.1283, -0.1217, -0.9842, 0.1283, -0.1217, -0.9842, 0.1283, -0.1217, -0.9842, 0.1283, -0.1047, 0.8425, 0.5284, -0.1047, 0.8425, 0.5284, -0.1047, 0.8425, 0.5284, -0.1047, 0.8425, 0.5284, -0.9242, 0.3196, 0.209, -0.9242, 0.3196, 0.209, -0.9242, 0.3196, 0.209, -0.9242, 0.3196, 0.209, 0.1013, -0.9656, 0.2393, 0.1013, -0.9656, 0.2393, 0.1013, -0.9656, 0.2393, 0.1013, -0.9656, 0.2393, -0.0001786, -0.2606, 0.9655, -0.0001786, -0.2606, 0.9655, -0.0001788, -0.2606, 0.9654, -0.0001784, -0.2606, 0.9654, -0.0001784, -0.2606, 0.9655, -0.0001784, -0.2606, 0.9655, -0.0001786, -0.2606, 0.9655, -0.0001779, -0.2606, 0.9655, -0.0001785, -0.2606, 0.9655, -0.0001783, -0.2606, 0.9655, -0.0001784, -0.2606, 0.9655, -0.0001784, -0.2606, 0.9655, -0.0001785, -0.2606, 0.9655, -0.0001784, -0.2606, 0.9655, -0.0001786, -0.2606, 0.9655, -0.0001786, -0.2606, 0.9655, -0.0001783, -0.2606, 0.9655, -0.0001786, -0.2606, 0.9655, -0.0001786, -0.2606, 0.9655, -0.0001784, -0.2606, 0.9655, -0.0001784, -0.2606, 0.9655, -0.0001786, -0.2606, 0.9655, -0.0001789, -0.2606, 0.9654, -0.0001786, -0.2606, 0.9655, -0.0001791, -0.2606, 0.9655, -0.0001785, -0.2606, 0.9655, -0.0001784, -0.2606, 0.9655, -0.0001782, -0.2606, 0.9654, -0.0001782, -0.2606, 0.9654, -0.0001784, -0.2606, 0.9655, -0.0001779, -0.2606, 0.9655, -0.000178, -0.2606, 0.9654, -0.6942, -0.6984, -0.1743, -0.6942, -0.6984, -0.1743, -0.6942, -0.6984, -0.1743, -0.6942, -0.6984, -0.1743, -0.05651, 0.9473, 0.3154, -0.05386, 0.949, 0.3108, -0.05386, 0.949, 0.3108, -0.05651, 0.9473, 0.3154, 0.0512, -0.9749, -0.2165, 0.05121, -0.9743, -0.2193, 0.05121, -0.9743, -0.2193, 0.0512, -0.9749, -0.2165, 0.003705, 0.9527, 0.3038, 0.00637, 0.9503, 0.3112, 0.006365, 0.9503, 0.3112, 0.003705, 0.9527, 0.3038, 0.003706, 0.9536, 0.301, 0.003705, 0.9527, 0.3038, 0.003705, 0.9527, 0.3038, 0.003706, 0.9536, 0.301, 0.05385, -0.9765, -0.2089, 0.0512, -0.9749, -0.2165, 0.0512, -0.9749, -0.2165, 0.05384, -0.9765, -0.2089, -0.000178, -0.2606, 0.9654, -0.0001782, -0.2606, 0.9654, -0.000178, -0.2606, 0.9654, -0.0001776, -0.2606, 0.9655, -0.0001784, -0.2606, 0.9654, -0.0001791, -0.2606, 0.9655, -0.0001782, -0.2606, 0.9654, -0.000178, -0.2606, 0.9654, 0.03098, -0.08364, -0.996, 0.03098, -0.08364, -0.996, 0.03098, -0.08364, -0.996, 0.03098, -0.08364, -0.996, 0.0261, -0.9263, -0.3758, 0.02884, -0.924, -0.3813, 0.02889, -0.9239, -0.3814, 0.0261, -0.9263, -0.3758, 0.1557, 0.9429, 0.2944, 0.1557, 0.9429, 0.2944, 0.1557, 0.9429, 0.2944, 0.1557, 0.9429, 0.2944, 0.1965, 0.9466, 0.2555, 0.1965, 0.9466, 0.2555, 0.1965, 0.9466, 0.2555, 0.1965, 0.9466, 0.2555, 0.199, -0.9313, -0.3051, 0.199, -0.9313, -0.3051, 0.199, -0.9313, -0.3051, 0.199, -0.9313, -0.3051, 0.165, -0.9777, 0.1301, 0.165, -0.9777, 0.1301, 0.165, -0.9777, 0.1301, 0.165, -0.9777, 0.1301, 0.05929, 0.8463, 0.5294, 0.05929, 0.8463, 0.5294, 0.05929, 0.8463, 0.5294, 0.05929, 0.8463, 0.5294, 0.0001787, 0.2606, -0.9655, 0.0001785, 0.2606, -0.9655, 0.0001783, 0.2606, -0.9654, 0.0001785, 0.2606, -0.9654, 0.02991, 0.5134, -0.8576, 0.02991, 0.5134, -0.8576, 0.02991, 0.5134, -0.8576, 0.02991, 0.5134, -0.8576, 0.0001785, 0.2606, -0.9654, 0.0001783, 0.2606, -0.9654, 0.0001781, 0.2606, -0.9654, 0.0001782, 0.2606, -0.9654, 0.4156, -0.8782, -0.2369, 0.4156, -0.8782, -0.2369, 0.4156, -0.8782, -0.2369, 0.4156, -0.8782, -0.2369, 0.3549, -0.9225, -0.1517, 0.3549, -0.9225, -0.1517, 0.3549, -0.9225, -0.1517, 0.3549, -0.9225, -0.1517, -0.01936, 0.992, 0.1248, -0.01833, 0.9906, 0.1354, -0.01829, 0.9906, 0.1353, -0.0194, 0.992, 0.1247, 0.2995, 0.9461, 0.1235, 0.2995, 0.9461, 0.1235, 0.2995, 0.9461, 0.1235, 0.2995, 0.9461, 0.1235, -0.0001786, -0.2606, 0.9655, -0.0001785, -0.2606, 0.9655, -0.0001786, -0.2606, 0.9655, -0.0001786, -0.2606, 0.9655, -0.0001786, -0.2606, 0.9655, -0.0001786, -0.2606, 0.9655, -0.0001784, -0.2606, 0.9654, -0.0001789, -0.2606, 0.9654, -0.1651, 0.7795, 0.6043, -0.1651, 0.7795, 0.6043, -0.1651, 0.7795, 0.6043, -0.1651, 0.7795, 0.6043, -0.05939, -0.9977, 0.03167, -0.05939, -0.9977, 0.03167, -0.05939, -0.9977, 0.03167, -0.05939, -0.9977, 0.03167, -0.05386, 0.949, 0.3108, -0.05122, 0.9515, 0.3034, -0.05122, 0.9515, 0.3034, -0.05386, 0.949, 0.3108, -0.003721, -0.9756, -0.2197, -0.003721, -0.9762, -0.2169, -0.003721, -0.9762, -0.2169, -0.003721, -0.9756, -0.2197, -0.03064, 0.5735, -0.8187, -0.03064, 0.5735, -0.8187, -0.03064, 0.5735, -0.8187, -0.03064, 0.5735, -0.8187, 0.0001782, 0.2606, -0.9654, 0.0001781, 0.2606, -0.9654, 0.0001788, 0.2606, -0.9655, 0.0001789, 0.2606, -0.9655, -0.1965, -0.9466, -0.2555, -0.1965, -0.9466, -0.2555, -0.1965, -0.9466, -0.2555, -0.1965, -0.9466, -0.2555, -0.1557, -0.963, -0.2201, -0.1557, -0.963, -0.2201, -0.1557, -0.963, -0.2201, -0.1557, -0.963, -0.2201, -0.02605, 0.9896, 0.1413, -0.02879, 0.9904, 0.1354, -0.02884, 0.9904, 0.1353, -0.02605, 0.9896, 0.1413, -0.199, 0.9584, 0.2048, -0.199, 0.9584, 0.2048, -0.199, 0.9584, 0.2048, -0.199, 0.9584, 0.2048, 0.0001775, 0.2606, -0.9654, 0.0001774, 0.2606, -0.9654, 0.0001781, 0.2606, -0.9654, 0.0001782, 0.2606, -0.9654, -0.02957, -0.01211, -0.9995, -0.02957, -0.01211, -0.9995, -0.02957, -0.01211, -0.9995, -0.02957, -0.01211, -0.9995, 0.01941, -0.92, -0.3913, 0.01838, -0.9242, -0.3814, 0.01833, -0.9242, -0.3815, 0.01945, -0.92, -0.3914, -0.3549, 0.8736, 0.3329, -0.3549, 0.8736, 0.3329, -0.3549, 0.8736, 0.3329, -0.3549, 0.8736, 0.3329, -0.4156, 0.8782, 0.2369, -0.4156, 0.8782, 0.2369, -0.4156, 0.8782, 0.2369, -0.4156, 0.8782, 0.2369, -0.2995, -0.8797, -0.3694, -0.2995, -0.8797, -0.3694, -0.2995, -0.8797, -0.3694, -0.2995, -0.8797, -0.3694])] * 3)])
me_cube_002 = bpy.data.meshes.new('Cube.002')
me_cube_002.from_pydata([(-0.1402, -0.06485, 0.4267), (-0.1021, -0.07597, 0.05539), (-0.1402, 0.06615, 0.4267), (-0.1309, 0.07597, 0.02663), (0.1249, -0.06485, 0.4267), (0.08687, -0.07597, 0.05539), (0.1249, 0.06615, 0.4267), (0.1156, 0.07597, 0.02663), (-0.09011, 0.07597, 0.368), (-0.07034, -0.07597, 0.3482), (0.07484, 0.07597, 0.368), (0.05507, -0.07597, 0.3482), (0.1249, -0.06485, 0.01733), (0.1249, 0.06615, 0.01733), (-0.1402, -0.06485, 0.01733), (-0.1402, 0.06615, 0.01733), (-0.1489, -0.02103, 0.3718), (-0.1489, -0.02848, 0.05615), (0.1336, -0.03035, 0.05428), (0.1336, -0.02547, 0.3762), (-0.1489, 0.02848, 0.05615), (-0.1489, 0.02103, 0.3718), (0.1336, 0.02547, 0.3762), (0.1336, 0.03035, 0.05428), (-0.1489, 0.07597, 0.4267), (-0.1489, -0.07597, 0.4267), (-0.1489, -0.07597, 0.008661), (-0.1489, 0.07597, 0.008661), (0.1336, 0.07597, 0.008661), (0.1336, 0.07597, 0.4267), (0.1336, -0.07597, 0.4267), (0.1336, -0.07597, 0.008661), (-0.1489, 0.05997, 0.4107), (-0.1489, -0.05997, 0.4107), (-0.1489, -0.05997, 0.02466), (-0.1489, 0.05997, 0.02466), (-0.1489, -0.07597, 0.2426), (-0.1489, -0.07597, 0.1032), (-0.1489, 0.07597, 0.1032), (-0.1489, 0.07597, 0.2426), (0.1336, 0.07597, 0.1032), (0.1336, 0.07597, 0.2426), (0.1336, -0.07597, 0.1032), (0.1336, -0.07597, 0.2426), (-0.07034, -0.07597, 0.2988), (-0.1021, -0.07597, 0.08731), (0.08687, -0.07597, 0.08731), (0.05507, -0.07597, 0.2988), (-0.1185, 0.07597, 0.1254), (-0.1185, 0.07597, 0.2281), (0.1033, 0.07597, 0.1254), (0.1033, 0.07597, 0.2281), (-0.1489, -0.05997, 0.2407), (-0.1489, -0.05997, 0.112), (-0.1489, 0.05997, 0.112), (-0.1489, 0.05997, 0.2407), (0.1336, 0.02403, 0.1315), (0.1336, 0.02547, 0.2598), (0.1336, -0.02403, 0.1315), (0.1336, -0.02547, 0.2598), (-0.1489, -0.02103, 0.2634), (-0.1489, -0.02573, 0.1397), (-0.1489, 0.02573, 0.1397), (-0.1489, 0.02103, 0.2634), (0.1137, -0.07597, 0.2402), (0.1137, -0.07597, 0.4068), (-0.1289, -0.07597, 0.4068), (-0.1289, -0.07597, 0.2402), (-0.1289, -0.07597, 0.1141), (-0.1289, -0.07597, 0.02858), (0.1137, -0.07597, 0.02858), (0.1137, -0.07597, 0.1141), (-0.1309, 0.07597, 0.1131), (-0.09011, 0.07597, 0.2812), (0.1156, 0.07597, 0.1131), (0.07484, 0.07597, 0.2812), (0.1336, 0.06152, 0.2409), (0.1336, 0.06152, 0.4123), (0.1336, -0.06152, 0.4123), (0.1336, 0.06152, 0.02311), (0.1336, -0.06152, 0.02311), (0.1336, -0.06152, 0.2409), (0.1336, 0.06152, 0.1111), (0.1336, -0.06152, 0.1111), (0.09376, -0.07597, 0.2601), (0.09376, -0.07597, 0.3869), (-0.109, -0.07597, 0.3869), (-0.109, -0.07597, 0.2601), (-0.1155, -0.07597, 0.1006), (-0.1155, -0.07597, 0.04207), (0.1002, -0.07597, 0.04207), (0.1002, -0.07597, 0.1006), (-0.1309, 0.07597, 0.2404), (-0.1309, 0.07597, 0.4088), (0.1156, 0.07597, 0.4088), (0.1156, 0.07597, 0.2404), (0.1336, 0.02403, 0.2205), (0.1336, -0.02403, 0.2205), (0.1336, 0.0444, 0.3952), (0.1336, -0.0444, 0.3952), (0.1336, 0.0444, 0.2409), (0.1336, -0.0444, 0.2409), (0.1336, 0.03035, 0.09708), (0.1336, -0.03035, 0.09708), (0.1336, 0.0444, 0.1111), (0.1336, -0.0444, 0.1111), (0.1336, 0.0444, 0.04023), (0.1336, -0.0444, 0.04023), (-0.1489, 0.04552, 0.3963), (-0.1489, -0.04552, 0.3963), (-0.1489, 0.02573, 0.2192), (-0.1489, -0.02573, 0.2192), (-0.1489, -0.04552, 0.2389), (-0.1489, -0.02848, 0.1028), (-0.1489, 0.02848, 0.1028), (-0.1489, 0.04552, 0.2389), (-0.1489, -0.04552, 0.1199), (-0.1489, -0.04552, 0.03911), (-0.1489, 0.04552, 0.03911), (-0.1489, 0.04552, 0.1199)], [], [(113, 114, 20, 17), (72, 74, 7, 3), (102, 103, 18, 23), (46, 45, 1, 5), (2, 24, 25, 0), (6, 29, 24, 2), (4, 30, 29, 6), (0, 25, 30, 4), (26, 27, 28, 31), (13, 15, 14, 12), (6, 2, 15, 13), (2, 0, 14, 15), (0, 4, 12, 14), (4, 6, 13, 12), (68, 37, 26, 69), (64, 43, 30, 65), (65, 30, 25, 66), (69, 26, 31, 70), (92, 39, 24, 93), (93, 24, 29, 94), (7, 28, 27, 3), (74, 40, 28, 7), (33, 25, 24, 32), (52, 36, 25, 33), (35, 27, 26, 34), (54, 38, 27, 35), (76, 41, 29, 77), (77, 29, 30, 78), (80, 31, 28, 79), (83, 42, 31, 80), (109, 33, 32, 108), (112, 52, 33, 109), (118, 35, 34, 117), (119, 54, 35, 118), (108, 32, 55, 115), (115, 55, 54, 119), (117, 34, 53, 116), (116, 53, 52, 112), (78, 30, 43, 81), (81, 43, 42, 83), (79, 28, 40, 82), (82, 40, 41, 76), (32, 24, 39, 55), (55, 39, 38, 54), (34, 26, 37, 53), (53, 37, 36, 52), (94, 29, 41, 95), (95, 41, 40, 74), (3, 27, 38, 72), (72, 38, 39, 92), (70, 31, 42, 71), (71, 42, 43, 64), (66, 25, 36, 67), (67, 36, 37, 68), (11, 9, 44, 47), (64, 67, 68, 71), (22, 19, 59, 57), (96, 97, 58, 56), (8, 10, 75, 73), (49, 51, 50, 48), (16, 21, 63, 60), (111, 110, 62, 61), (84, 64, 65, 85), (85, 65, 66, 86), (86, 66, 67, 87), (87, 67, 64, 84), (88, 68, 69, 89), (89, 69, 70, 90), (90, 70, 71, 91), (91, 71, 68, 88), (48, 72, 92, 49), (51, 95, 74, 50), (49, 92, 95, 51), (50, 74, 72, 48), (100, 76, 77, 98), (98, 77, 78, 99), (107, 80, 79, 106), (99, 78, 81, 101), (106, 79, 82, 104), (104, 82, 76, 100), (105, 83, 80, 107), (101, 81, 83, 105), (47, 84, 85, 11), (11, 85, 86, 9), (9, 86, 87, 44), (44, 87, 84, 47), (45, 88, 89, 1), (1, 89, 90, 5), (5, 90, 91, 46), (46, 91, 88, 45), (73, 92, 93, 8), (8, 93, 94, 10), (10, 94, 95, 75), (75, 95, 92, 73), (59, 101, 100, 57), (57, 100, 98, 22), (22, 98, 99, 19), (19, 99, 101, 59), (96, 100, 101, 97), (58, 105, 104, 56), (56, 104, 100, 96), (97, 101, 105, 58), (102, 104, 105, 103), (18, 107, 106, 23), (23, 106, 104, 102), (103, 105, 107, 18), (16, 109, 108, 21), (21, 108, 115, 63), (60, 112, 109, 16), (63, 115, 112, 60), (61, 116, 112, 111), (110, 115, 119, 62), (111, 112, 115, 110), (62, 119, 116, 61), (17, 117, 116, 113), (20, 118, 117, 17), (114, 119, 118, 20), (113, 116, 119, 114)])
me_cube_002.polygons.foreach_set('material_index', [2, 0, 2, 2, 3, 3, 3, 3, 0, 3, 3, 3, 3, 3, 0, 0, 0, 0, 0, 0, 0, 0, 0, 0, 0, 0, 0, 0, 0, 0, 1, 1, 1, 1, 1, 1, 1, 1, 0, 0, 0, 0, 0, 0, 0, 0, 0, 0, 0, 0, 0, 0, 0, 0, 2, 0, 2, 2, 2, 0, 2, 2, 1, 1, 1, 1, 1, 1, 1, 1, 1, 1, 1, 1, 1, 1, 1, 1, 1, 1, 1, 1, 0, 0, 0, 0, 0, 0, 0, 0, 0, 0, 0, 0, 0, 0, 0, 0, 0, 0, 0, 0, 0, 0, 0, 0, 0, 0, 0, 0, 0, 0, 0, 0, 0, 0, 0, 0])
_uv = me_cube_002.uv_layers.new(name='UVMap')
_uv.uv.foreach_set('vector', [0.5687, 0.1719, 0.5687, 0.07814, 0.5966, 0.07814, 0.5966, 0.1719, 0.5626, 0.4841, 0.5626, 0.2659, 0.6143, 0.2659, 0.6143, 0.4841, 0.5721, 0.6749, 0.5721, 0.5751, 0.5977, 0.5751, 0.5977, 0.6749, 0.578, 0.9586, 0.578, 0.7914, 0.5971, 0.7914, 0.5971, 0.9586, 0.125, 0.5, 0.1327, 0.5162, 0.1327, 0.7317, 0.125, 0.75, 0.375, 0.5, 0.3673, 0.5162, 0.1327, 0.5162, 0.125, 0.5, 0.375, 0.75, 0.3673, 0.7317, 0.3673, 0.5162, 0.375, 0.5, 0.125, 0.75, 0.1327, 0.7317, 0.3673, 0.7317, 0.375, 0.75, 0.625, 0.25, 0.625, 1.0, 0.625, 0.75, 0.625, 0.5, 0.002742, 0.01067, 0.007592, 0.01067, 0.007592, 0.01512, 0.002742, 0.01512, 0.1327, 0.5162, 0.3673, 0.5162, 0.007592, 0.01067, 0.002742, 0.01067, 0.1327, 0.7317, 0.1327, 0.5162, 0.002742, 0.01067, 0.002742, 0.01512, 0.3673, 0.7317, 0.1327, 0.7317, 0.002742, 0.01512, 0.007592, 0.01512, 0.3673, 0.5162, 0.3673, 0.7317, 0.007592, 0.01512, 0.007592, 0.01067, 0.5685, 1.0, 0.5619, 0.9824, 0.6131, 0.9824, 0.625, 1.0, 0.4851, 0.75, 0.4865, 0.7676, 0.3869, 0.7676, 0.375, 0.75, 0.375, 0.75, 0.3869, 0.7676, 0.3869, 0.9824, 0.375, 1.0, 0.625, 1.0, 0.6131, 0.9824, 0.6131, 0.7676, 0.625, 0.75, 0.4851, 0.25, 0.4864, 0.2659, 0.3857, 0.2659, 0.375, 0.25, 0.375, 0.25, 0.3857, 0.2659, 0.3857, 0.4841, 0.375, 0.5, 0.625, 0.5, 0.6143, 0.4841, 0.6143, 0.2659, 0.625, 0.25, 0.5685, 0.5, 0.5626, 0.4841, 0.6143, 0.4841, 0.625, 0.5, 0.375, 0.0, 0.3846, 0.02632, 0.3846, 0.2237, 0.375, 0.25, 0.4851, 0.0, 0.4863, 0.02632, 0.3846, 0.02632, 0.375, 0.0, 0.625, 0.25, 0.6154, 0.2237, 0.6154, 0.02632, 0.625, 0.0, 0.5685, 0.25, 0.5632, 0.2237, 0.6154, 0.2237, 0.625, 0.25, 0.4851, 0.5, 0.4862, 0.5238, 0.3836, 0.5238, 0.375, 0.5, 0.375, 0.5, 0.3836, 0.5238, 0.3836, 0.7262, 0.375, 0.75, 0.625, 0.75, 0.6164, 0.7262, 0.6164, 0.5238, 0.625, 0.5, 0.5685, 0.75, 0.5637, 0.7262, 0.6164, 0.7262, 0.625, 0.75, 0.3846, 0.02632, 0.3932, 0.0501, 0.3932, 0.1999, 0.3846, 0.2237, 0.4863, 0.02632, 0.4873, 0.0501, 0.3932, 0.0501, 0.3846, 0.02632, 0.6154, 0.2237, 0.6068, 0.1999, 0.6068, 0.0501, 0.6154, 0.02632, 0.5632, 0.2237, 0.5585, 0.1999, 0.6068, 0.1999, 0.6154, 0.2237, 0.3846, 0.2237, 0.3932, 0.1999, 0.4873, 0.1999, 0.4863, 0.2237, 0.4863, 0.2237, 0.4873, 0.1999, 0.5585, 0.1999, 0.5632, 0.2237, 0.6154, 0.02632, 0.6068, 0.0501, 0.5585, 0.0501, 0.5632, 0.02632, 0.5632, 0.02632, 0.5585, 0.0501, 0.4873, 0.0501, 0.4863, 0.02632, 0.375, 0.75, 0.3836, 0.7262, 0.4862, 0.7262, 0.4851, 0.75, 0.4851, 0.75, 0.4862, 0.7262, 0.5637, 0.7262, 0.5685, 0.75, 0.625, 0.5, 0.6164, 0.5238, 0.5637, 0.5238, 0.5685, 0.5, 0.5685, 0.5, 0.5637, 0.5238, 0.4862, 0.5238, 0.4851, 0.5, 0.375, 0.25, 0.3846, 0.2237, 0.4863, 0.2237, 0.4851, 0.25, 0.4851, 0.25, 0.4863, 0.2237, 0.5632, 0.2237, 0.5685, 0.25, 0.625, 0.0, 0.6154, 0.02632, 0.5632, 0.02632, 0.5685, 0.0, 0.5685, 0.0, 0.5632, 0.02632, 0.4863, 0.02632, 0.4851, 0.0, 0.375, 0.5, 0.3857, 0.4841, 0.4864, 0.4841, 0.4851, 0.5, 0.4851, 0.5, 0.4864, 0.4841, 0.5626, 0.4841, 0.5685, 0.5, 0.625, 0.25, 0.6143, 0.2659, 0.5626, 0.2659, 0.5685, 0.25, 0.5685, 0.25, 0.5626, 0.2659, 0.4864, 0.2659, 0.4851, 0.25, 0.625, 0.75, 0.6131, 0.7676, 0.5619, 0.7676, 0.5685, 0.75, 0.5685, 0.75, 0.5619, 0.7676, 0.4865, 0.7676, 0.4851, 0.75, 0.375, 1.0, 0.3869, 0.9824, 0.4865, 0.9824, 0.4851, 1.0, 0.4851, 1.0, 0.4865, 0.9824, 0.5619, 0.9824, 0.5685, 1.0, 0.422, 0.9305, 0.422, 0.8195, 0.4515, 0.8195, 0.4515, 0.9305, 0.4865, 0.9824, 0.4865, 0.7676, 0.5619, 0.7676, 0.5619, 0.9824, 0.4052, 0.6669, 0.4052, 0.5831, 0.4748, 0.5831, 0.4748, 0.6669, 0.4983, 0.6645, 0.4983, 0.5855, 0.5516, 0.5855, 0.5516, 0.6645, 0.4101, 0.448, 0.4101, 0.302, 0.462, 0.302, 0.462, 0.448, 0.4938, 0.4732, 0.4938, 0.2768, 0.5552, 0.2768, 0.5552, 0.4732, 0.4079, 0.1596, 0.4079, 0.0904, 0.4726, 0.0904, 0.4726, 0.1596, 0.4991, 0.1673, 0.4991, 0.08266, 0.5467, 0.08266, 0.5467, 0.1673, 0.4865, 0.7676, 0.4746, 0.7853, 0.3988, 0.7853, 0.3869, 0.7676, 0.3869, 0.7676, 0.3988, 0.7853, 0.3988, 0.9647, 0.3869, 0.9824, 0.3869, 0.9824, 0.3988, 0.9647, 0.4746, 0.9647, 0.4865, 0.9824, 0.4865, 0.9824, 0.4746, 0.9647, 0.4746, 0.7853, 0.4865, 0.7676, 0.5619, 0.9824, 0.57, 0.9704, 0.605, 0.9704, 0.6131, 0.9824, 0.6131, 0.9824, 0.605, 0.9704, 0.605, 0.7796, 0.6131, 0.7676, 0.6131, 0.7676, 0.605, 0.7796, 0.57, 0.7796, 0.5619, 0.7676, 0.5619, 0.7676, 0.57, 0.7796, 0.57, 0.9704, 0.5619, 0.9824, 0.5626, 0.2659, 0.5552, 0.2768, 0.4938, 0.2768, 0.4864, 0.2659, 0.4864, 0.4841, 0.4938, 0.4732, 0.5552, 0.4732, 0.5626, 0.4841, 0.4864, 0.2659, 0.4938, 0.2768, 0.4938, 0.4732, 0.4864, 0.4841, 0.5626, 0.4841, 0.5552, 0.4732, 0.5552, 0.2768, 0.5626, 0.2659, 0.4862, 0.5238, 0.4862, 0.5519, 0.3939, 0.5519, 0.3836, 0.5238, 0.3836, 0.5238, 0.3939, 0.5519, 0.3939, 0.6981, 0.3836, 0.7262, 0.6164, 0.7262, 0.6061, 0.6981, 0.6061, 0.5519, 0.6164, 0.5238, 0.3836, 0.7262, 0.3939, 0.6981, 0.4862, 0.6981, 0.4862, 0.7262, 0.6164, 0.5238, 0.6061, 0.5519, 0.5637, 0.5519, 0.5637, 0.5238, 0.5637, 0.5238, 0.5637, 0.5519, 0.4862, 0.5519, 0.4862, 0.5238, 0.5637, 0.7262, 0.5637, 0.6981, 0.6061, 0.6981, 0.6164, 0.7262, 0.4862, 0.7262, 0.4862, 0.6981, 0.5637, 0.6981, 0.5637, 0.7262, 0.4746, 0.7853, 0.4515, 0.8195, 0.422, 0.8195, 0.3988, 0.7853, 0.3988, 0.7853, 0.422, 0.8195, 0.422, 0.9305, 0.3988, 0.9647, 0.3988, 0.9647, 0.422, 0.9305, 0.4515, 0.9305, 0.4746, 0.9647, 0.4746, 0.9647, 0.4515, 0.9305, 0.4515, 0.8195, 0.4746, 0.7853, 0.57, 0.9704, 0.578, 0.9586, 0.5971, 0.9586, 0.605, 0.9704, 0.605, 0.9704, 0.5971, 0.9586, 0.5971, 0.7914, 0.605, 0.7796, 0.605, 0.7796, 0.5971, 0.7914, 0.578, 0.7914, 0.57, 0.7796, 0.57, 0.7796, 0.578, 0.7914, 0.578, 0.9586, 0.57, 0.9704, 0.4864, 0.2659, 0.462, 0.302, 0.4101, 0.302, 0.3857, 0.2659, 0.3857, 0.2659, 0.4101, 0.302, 0.4101, 0.448, 0.3857, 0.4841, 0.3857, 0.4841, 0.4101, 0.448, 0.462, 0.448, 0.4864, 0.4841, 0.4864, 0.4841, 0.462, 0.448, 0.462, 0.302, 0.4864, 0.2659, 0.4862, 0.6981, 0.4748, 0.6669, 0.4748, 0.5831, 0.4862, 0.5519, 0.4862, 0.5519, 0.4748, 0.5831, 0.4052, 0.5831, 0.3939, 0.5519, 0.3939, 0.5519, 0.4052, 0.5831, 0.4052, 0.6669, 0.3939, 0.6981, 0.3939, 0.6981, 0.4052, 0.6669, 0.4748, 0.6669, 0.4862, 0.6981, 0.4862, 0.5519, 0.4983, 0.5855, 0.4983, 0.6645, 0.4862, 0.6981, 0.5637, 0.6981, 0.5516, 0.6645, 0.5516, 0.5855, 0.5637, 0.5519, 0.5637, 0.5519, 0.5516, 0.5855, 0.4983, 0.5855, 0.4862, 0.5519, 0.4862, 0.6981, 0.4983, 0.6645, 0.5516, 0.6645, 0.5637, 0.6981, 0.5637, 0.5519, 0.5721, 0.5751, 0.5721, 0.6749, 0.5637, 0.6981, 0.6061, 0.6981, 0.5977, 0.6749, 0.5977, 0.5751, 0.6061, 0.5519, 0.6061, 0.5519, 0.5977, 0.5751, 0.5721, 0.5751, 0.5637, 0.5519, 0.5637, 0.6981, 0.5721, 0.6749, 0.5977, 0.6749, 0.6061, 0.6981, 0.3932, 0.0501, 0.4079, 0.0904, 0.4079, 0.1596, 0.3932, 0.1999, 0.3932, 0.1999, 0.4079, 0.1596, 0.4726, 0.1596, 0.4873, 0.1999, 0.4873, 0.0501, 0.4726, 0.0904, 0.4079, 0.0904, 0.3932, 0.0501, 0.4873, 0.1999, 0.4726, 0.1596, 0.4726, 0.0904, 0.4873, 0.0501, 0.5585, 0.0501, 0.5467, 0.08266, 0.4991, 0.08266, 0.4873, 0.0501, 0.4873, 0.1999, 0.4991, 0.1673, 0.5467, 0.1673, 0.5585, 0.1999, 0.4873, 0.0501, 0.4991, 0.08266, 0.4991, 0.1673, 0.4873, 0.1999, 0.5585, 0.1999, 0.5467, 0.1673, 0.5467, 0.08266, 0.5585, 0.0501, 0.6068, 0.0501, 0.5966, 0.07814, 0.5687, 0.07814, 0.5585, 0.0501, 0.6068, 0.1999, 0.5966, 0.1719, 0.5966, 0.07814, 0.6068, 0.0501, 0.5585, 0.1999, 0.5687, 0.1719, 0.5966, 0.1719, 0.6068, 0.1999, 0.5585, 0.0501, 0.5687, 0.07814, 0.5687, 0.1719, 0.5585, 0.1999])
me_cube_002.materials.append(mat_material_001)
me_cube_002.materials.append(mat_material_002)
me_cube_002.materials.append(mat_material_003)
me_cube_002.materials.append(mat_material_004)
me_cube_002.update()
me_plane_002 = bpy.data.meshes.new('Plane.002')
me_plane_002.from_pydata([(-0.1035, -0.05064, 0.4332), (0.08824, -0.05064, 0.4332), (-0.1035, 0.05063, 0.4332), (0.08824, 0.05063, 0.4332), (-0.1489, -0.07596, 0.4248), (0.1336, -0.07596, 0.4248), (-0.1489, 0.07595, 0.4248), (0.1336, 0.07595, 0.4248), (-0.1489, -0.07596, 0.4248), (0.1336, -0.07596, 0.4248), (-0.1489, 0.07595, 0.4248), (0.1336, 0.07595, 0.4248), (-0.1489, 0.07595, 0.4332), (-0.1489, -0.07596, 0.4332), (0.1336, -0.07596, 0.4332), (0.1336, 0.07595, 0.4332), (-0.1321, 0.06657, 0.4332), (-0.1321, -0.06658, 0.4332), (0.1168, -0.06658, 0.4332), (0.1168, 0.06657, 0.4332)], [], [(0, 1, 3, 2), (4, 6, 7, 5), (15, 7, 6, 12), (13, 4, 5, 14), (14, 5, 7, 15), (12, 6, 4, 13), (8, 10, 11, 9), (15, 11, 10, 12), (13, 8, 9, 14), (14, 9, 11, 15), (12, 10, 8, 13), (16, 12, 13, 17), (17, 13, 14, 18), (18, 14, 15, 19), (19, 15, 12, 16), (2, 16, 17, 0), (0, 17, 18, 1), (1, 18, 19, 3), (3, 19, 16, 2)])
me_plane_002.polygons.foreach_set('material_index', [1, 1, 1, 1, 1, 1, 1, 1, 1, 1, 1, 1, 1, 1, 1, 0, 0, 0, 0])
_uv = me_plane_002.uv_layers.new(name='UVMap')
_uv.uv.foreach_set('vector', [0.1605, 0.1667, 0.8395, 0.1667, 0.8395, 0.8333, 0.1605, 0.8333, 0.0, 0.0, 0.0, 1.0, 1.0, 1.0, 1.0, 0.0, 1.0, 1.0, 1.0, 1.0, 0.0, 1.0, 0.0, 1.0, 0.0, 0.0, 0.0, 0.0, 1.0, 0.0, 1.0, 0.0, 1.0, 0.0, 1.0, 0.0, 1.0, 1.0, 1.0, 1.0, 0.0, 1.0, 0.0, 1.0, 0.0, 0.0, 0.0, 0.0, 0.0, 0.0, 0.0, 1.0, 1.0, 1.0, 1.0, 0.0, 1.0, 1.0, 1.0, 1.0, 0.0, 1.0, 0.0, 1.0, 0.0, 0.0, 0.0, 0.0, 1.0, 0.0, 1.0, 0.0, 1.0, 0.0, 1.0, 0.0, 1.0, 1.0, 1.0, 1.0, 0.0, 1.0, 0.0, 1.0, 0.0, 0.0, 0.0, 0.0, 0.05947, 0.9383, 0.0, 1.0, 0.0, 0.0, 0.05947, 0.06173, 0.05947, 0.06173, 0.0, 0.0, 1.0, 0.0, 0.9405, 0.06173, 0.9405, 0.06173, 1.0, 0.0, 1.0, 1.0, 0.9405, 0.9383, 0.9405, 0.9383, 1.0, 1.0, 0.0, 1.0, 0.05947, 0.9383, 0.1605, 0.8333, 0.05947, 0.9383, 0.05947, 0.06173, 0.1605, 0.1667, 0.1605, 0.1667, 0.05947, 0.06173, 0.9405, 0.06173, 0.8395, 0.1667, 0.8395, 0.1667, 0.9405, 0.06173, 0.9405, 0.9383, 0.8395, 0.8333, 0.8395, 0.8333, 0.9405, 0.9383, 0.05947, 0.9383, 0.1605, 0.8333])
me_plane_002.materials.append(mat_material_002)
me_plane_002.materials.append(mat_material_001)
me_plane_002.update()
me_plane_006 = bpy.data.meshes.new('Plane.006')
me_plane_006.from_pydata([(0.1814, -0.07163, 0.3762), (0.1814, 0.07167, 0.3762), (0.1753, -0.07163, 0.3704), (0.1753, 0.07167, 0.3704), (0.1814, -0.07163, 0.3762), (0.1753, -0.07163, 0.3704), (0.1326, -0.07163, 0.4272), (0.1326, 0.07167, 0.4272), (0.1265, -0.07163, 0.4214), (0.1265, 0.07167, 0.4214), (-0.1489, 0.1358, 0.3798), (0.1336, 0.1358, 0.3798), (-0.1489, 0.1306, 0.3732), (0.1336, 0.1306, 0.3732), (-0.1489, 0.07611, 0.4268), (0.1336, 0.07611, 0.4268), (-0.1489, 0.0709, 0.4202), (0.1336, 0.0709, 0.4202), (-0.1489, -0.07535, 0.4262), (0.1336, -0.07535, 0.4262), (-0.1489, -0.06946, 0.4202), (0.1336, -0.06946, 0.4202), (-0.1489, -0.1298, 0.3733), (0.1336, -0.1298, 0.3733), (-0.1489, -0.1239, 0.3672), (0.1336, -0.1239, 0.3672), (-0.1849, -0.07163, 0.3652), (-0.1849, 0.07167, 0.3652), (-0.1916, -0.07163, 0.3703), (-0.1916, 0.07167, 0.3703), (-0.1849, -0.07163, 0.3652), (-0.1916, -0.07163, 0.3703), (-0.142, -0.07163, 0.4212), (-0.142, 0.07167, 0.4212), (-0.1486, -0.07163, 0.4263), (-0.1486, 0.07167, 0.4263)], [(4, 5), (30, 31)], [(6, 0, 1, 7), (8, 9, 3, 2), (6, 8, 2, 0), (0, 2, 3, 1), (1, 3, 9, 7), (8, 6, 7, 9), (14, 15, 11, 10), (16, 12, 13, 17), (11, 13, 12, 10), (15, 17, 13, 11), (10, 12, 16, 14), (16, 17, 15, 14), (22, 23, 19, 18), (24, 20, 21, 25), (19, 21, 20, 18), (23, 25, 21, 19), (18, 20, 24, 22), (24, 25, 23, 22), (32, 26, 27, 33), (34, 35, 29, 28), (32, 34, 28, 26), (26, 28, 29, 27), (27, 29, 35, 33), (34, 32, 33, 35)])
me_plane_006.polygons.foreach_set('material_index', [1, 0, 1, 1, 1, 1, 1, 0, 1, 1, 1, 1, 1, 0, 1, 1, 1, 1, 0, 1, 1, 1, 1, 1])
_uv = me_plane_006.uv_layers.new(name='UVMap')
_uv.uv.foreach_set('vector', [0.75, 0.0, 1.0, 0.0, 1.0, 1.0, 0.75, 1.0, 0.75, 0.0, 0.75, 1.0, 1.0, 1.0, 1.0, 0.0, 0.75, 0.0, 0.75, 0.0, 1.0, 0.0, 1.0, 0.0, 1.0, 0.0, 1.0, 0.0, 1.0, 1.0, 1.0, 1.0, 1.0, 1.0, 1.0, 1.0, 0.75, 1.0, 0.75, 1.0, 0.75, 0.0, 0.75, 0.0, 0.75, 1.0, 0.75, 1.0, 0.0, 0.5, 1.0, 0.5, 1.0, 1.0, 0.0, 1.0, 0.0, 0.5, 0.0, 1.0, 1.0, 1.0, 1.0, 0.5, 1.0, 1.0, 1.0, 1.0, 0.0, 1.0, 0.0, 1.0, 1.0, 0.5, 1.0, 0.5, 1.0, 1.0, 1.0, 1.0, 0.0, 1.0, 0.0, 1.0, 0.0, 0.5, 0.0, 0.5, 0.0, 0.5, 1.0, 0.5, 1.0, 0.5, 0.0, 0.5, 0.0, 0.5, 1.0, 0.5, 1.0, 1.0, 0.0, 1.0, 0.0, 0.5, 0.0, 1.0, 1.0, 1.0, 1.0, 0.5, 1.0, 1.0, 1.0, 1.0, 0.0, 1.0, 0.0, 1.0, 1.0, 0.5, 1.0, 0.5, 1.0, 1.0, 1.0, 1.0, 0.0, 1.0, 0.0, 1.0, 0.0, 0.5, 0.0, 0.5, 0.0, 0.5, 1.0, 0.5, 1.0, 0.5, 0.0, 0.5, 0.75, 0.0, 1.0, 0.0, 1.0, 1.0, 0.75, 1.0, 0.75, 0.0, 0.75, 1.0, 1.0, 1.0, 1.0, 0.0, 0.75, 0.0, 0.75, 0.0, 1.0, 0.0, 1.0, 0.0, 1.0, 0.0, 1.0, 0.0, 1.0, 1.0, 1.0, 1.0, 1.0, 1.0, 1.0, 1.0, 0.75, 1.0, 0.75, 1.0, 0.75, 0.0, 0.75, 0.0, 0.75, 1.0, 0.75, 1.0])
me_plane_006.materials.append(mat_material_001)
me_plane_006.materials.append(mat_material_004)
me_plane_006.update()
me_cube_004 = bpy.data.meshes.new('Cube.004')
me_cube_004.from_pydata([(0.2173, -0.1402, 0.01957), (-0.1541, -0.1021, 0.008456), (0.2173, -0.1402, 0.1506), (-0.1828, -0.1309, 0.1604), (0.2173, 0.1249, 0.01957), (-0.1541, 0.08687, 0.008456), (0.2173, 0.1249, 0.1506), (-0.1828, 0.1156, 0.1604), (0.1585, -0.09011, 0.1604), (0.1388, -0.07034, 0.008456), (0.1585, 0.07484, 0.1604), (0.1388, 0.05507, 0.008456), (-0.1921, 0.1249, 0.01957), (-0.1921, 0.1249, 0.1506), (-0.1921, -0.1402, 0.01957), (-0.1921, -0.1402, 0.1506), (0.1623, -0.1489, 0.0634), (-0.1533, -0.1489, 0.05594), (-0.1552, 0.1336, 0.05407), (0.1668, 0.1336, 0.05895), (-0.1533, -0.1489, 0.1129), (0.1623, -0.1489, 0.1055), (0.1668, 0.1336, 0.1099), (-0.1552, 0.1336, 0.1148), (0.2173, -0.1489, 0.1604), (0.2173, -0.1489, 0.008456), (-0.2008, -0.1489, 0.008456), (-0.2008, -0.1489, 0.1604), (-0.2008, 0.1336, 0.1604), (0.2173, 0.1336, 0.1604), (0.2173, 0.1336, 0.008456), (-0.2008, 0.1336, 0.008456), (0.2013, -0.1489, 0.1444), (0.2013, -0.1489, 0.02445), (-0.1848, -0.1489, 0.02445), (-0.1848, -0.1489, 0.1444), (0.03311, -0.1489, 0.008456), (-0.1062, -0.1489, 0.008456), (-0.1062, -0.1489, 0.1604), (0.03311, -0.1489, 0.1604), (-0.1062, 0.1336, 0.1604), (0.03311, 0.1336, 0.1604), (-0.1062, 0.1336, 0.008456), (0.03311, 0.1336, 0.008456), (0.08935, -0.07034, 0.008456), (-0.1221, -0.1021, 0.008456), (-0.1221, 0.08687, 0.008456), (0.08935, 0.05507, 0.008456), (-0.08406, -0.1185, 0.1604), (0.01863, -0.1185, 0.1604), (-0.08406, 0.1033, 0.1604), (0.01863, 0.1033, 0.1604), (0.03121, -0.1489, 0.02445), (-0.09749, -0.1489, 0.02445), (-0.09749, -0.1489, 0.1444), (0.03121, -0.1489, 0.1444), (-0.07797, 0.1336, 0.1085), (0.05032, 0.1336, 0.1099), (-0.07797, 0.1336, 0.06039), (0.05032, 0.1336, 0.05895), (0.05398, -0.1489, 0.0634), (-0.06978, -0.1489, 0.05869), (-0.06978, -0.1489, 0.1102), (0.05398, -0.1489, 0.1055), (0.03074, 0.1137, 0.008456), (0.1974, 0.1137, 0.008456), (0.1974, -0.1289, 0.008456), (0.03074, -0.1289, 0.008456), (-0.09534, -0.1289, 0.008456), (-0.1809, -0.1289, 0.008456), (-0.1809, 0.1137, 0.008456), (-0.09534, 0.1137, 0.008456), (-0.0964, -0.1309, 0.1604), (0.07176, -0.09011, 0.1604), (-0.0964, 0.1156, 0.1604), (0.07176, 0.07484, 0.1604), (0.03139, 0.1336, 0.1459), (0.2028, 0.1336, 0.1459), (0.2028, 0.1336, 0.02291), (-0.1863, 0.1336, 0.1459), (-0.1863, 0.1336, 0.02291), (0.03139, 0.1336, 0.02291), (-0.09833, 0.1336, 0.1459), (-0.09833, 0.1336, 0.02291), (0.05066, 0.09376, 0.008456), (0.1774, 0.09376, 0.008456), (0.1774, -0.109, 0.008456), (0.05066, -0.109, 0.008456), (-0.1088, -0.1155, 0.008456), (-0.1674, -0.1155, 0.008456), (-0.1674, 0.1002, 0.008456), (-0.1088, 0.1002, 0.008456), (0.03097, -0.1309, 0.1604), (0.1993, -0.1309, 0.1604), (0.1993, 0.1156, 0.1604), (0.03097, 0.1156, 0.1604), (0.01103, 0.1336, 0.1085), (0.01103, 0.1336, 0.06039), (0.1857, 0.1336, 0.1288), (0.1857, 0.1336, 0.04002), (0.03139, 0.1336, 0.1288), (0.03139, 0.1336, 0.04002), (-0.1124, 0.1336, 0.1148), (-0.1124, 0.1336, 0.05407), (-0.09833, 0.1336, 0.1288), (-0.09833, 0.1336, 0.04002), (-0.1692, 0.1336, 0.1288), (-0.1692, 0.1336, 0.04002), (0.1868, -0.1489, 0.1299), (0.1868, -0.1489, 0.0389), (0.009701, -0.1489, 0.1102), (0.009701, -0.1489, 0.05869), (0.02949, -0.1489, 0.0389), (-0.1066, -0.1489, 0.05594), (-0.1066, -0.1489, 0.1129), (0.02949, -0.1489, 0.1299), (-0.08957, -0.1489, 0.0389), (-0.1704, -0.1489, 0.0389), (-0.1704, -0.1489, 0.1299), (-0.08957, -0.1489, 0.1299)], [], [(113, 114, 20, 17), (72, 74, 7, 3), (102, 103, 18, 23), (46, 45, 1, 5), (2, 24, 25, 0), (6, 29, 24, 2), (4, 30, 29, 6), (0, 25, 30, 4), (26, 27, 28, 31), (13, 15, 14, 12), (6, 2, 15, 13), (2, 0, 14, 15), (0, 4, 12, 14), (4, 6, 13, 12), (68, 37, 26, 69), (64, 43, 30, 65), (65, 30, 25, 66), (69, 26, 31, 70), (92, 39, 24, 93), (93, 24, 29, 94), (7, 28, 27, 3), (74, 40, 28, 7), (33, 25, 24, 32), (52, 36, 25, 33), (35, 27, 26, 34), (54, 38, 27, 35), (76, 41, 29, 77), (77, 29, 30, 78), (80, 31, 28, 79), (83, 42, 31, 80), (109, 33, 32, 108), (112, 52, 33, 109), (118, 35, 34, 117), (119, 54, 35, 118), (108, 32, 55, 115), (115, 55, 54, 119), (117, 34, 53, 116), (116, 53, 52, 112), (78, 30, 43, 81), (81, 43, 42, 83), (79, 28, 40, 82), (82, 40, 41, 76), (32, 24, 39, 55), (55, 39, 38, 54), (34, 26, 37, 53), (53, 37, 36, 52), (94, 29, 41, 95), (95, 41, 40, 74), (3, 27, 38, 72), (72, 38, 39, 92), (70, 31, 42, 71), (71, 42, 43, 64), (66, 25, 36, 67), (67, 36, 37, 68), (11, 9, 44, 47), (64, 67, 68, 71), (22, 19, 59, 57), (96, 97, 58, 56), (8, 10, 75, 73), (49, 51, 50, 48), (16, 21, 63, 60), (111, 110, 62, 61), (84, 64, 65, 85), (85, 65, 66, 86), (86, 66, 67, 87), (87, 67, 64, 84), (88, 68, 69, 89), (89, 69, 70, 90), (90, 70, 71, 91), (91, 71, 68, 88), (48, 72, 92, 49), (51, 95, 74, 50), (49, 92, 95, 51), (50, 74, 72, 48), (100, 76, 77, 98), (98, 77, 78, 99), (107, 80, 79, 106), (99, 78, 81, 101), (106, 79, 82, 104), (104, 82, 76, 100), (105, 83, 80, 107), (101, 81, 83, 105), (47, 84, 85, 11), (11, 85, 86, 9), (9, 86, 87, 44), (44, 87, 84, 47), (45, 88, 89, 1), (1, 89, 90, 5), (5, 90, 91, 46), (46, 91, 88, 45), (73, 92, 93, 8), (8, 93, 94, 10), (10, 94, 95, 75), (75, 95, 92, 73), (59, 101, 100, 57), (57, 100, 98, 22), (22, 98, 99, 19), (19, 99, 101, 59), (96, 100, 101, 97), (58, 105, 104, 56), (56, 104, 100, 96), (97, 101, 105, 58), (102, 104, 105, 103), (18, 107, 106, 23), (23, 106, 104, 102), (103, 105, 107, 18), (16, 109, 108, 21), (21, 108, 115, 63), (60, 112, 109, 16), (63, 115, 112, 60), (61, 116, 112, 111), (110, 115, 119, 62), (111, 112, 115, 110), (62, 119, 116, 61), (17, 117, 116, 113), (20, 118, 117, 17), (114, 119, 118, 20), (113, 116, 119, 114)])
me_cube_004.polygons.foreach_set('material_index', [2, 0, 2, 2, 3, 3, 3, 3, 0, 3, 3, 3, 3, 3, 0, 0, 0, 0, 0, 0, 0, 0, 0, 0, 0, 0, 0, 0, 0, 0, 1, 1, 1, 1, 1, 1, 1, 1, 0, 0, 0, 0, 0, 0, 0, 0, 0, 0, 0, 0, 0, 0, 0, 0, 2, 0, 2, 2, 2, 0, 2, 2, 1, 1, 1, 1, 1, 1, 1, 1, 1, 1, 1, 1, 1, 1, 1, 1, 1, 1, 1, 1, 0, 0, 0, 0, 0, 0, 0, 0, 0, 0, 0, 0, 0, 0, 0, 0, 0, 0, 0, 0, 0, 0, 0, 0, 0, 0, 0, 0, 0, 0, 0, 0, 0, 0, 0, 0])
_uv = me_cube_004.uv_layers.new(name='UVMap')
_uv.uv.foreach_set('vector', [0.5687, 0.07814, 0.5687, 0.1719, 0.5966, 0.1719, 0.5966, 0.07814, 0.5626, 0.2659, 0.5626, 0.4841, 0.6143, 0.4841, 0.6143, 0.2659, 0.5721, 0.5751, 0.5721, 0.6749, 0.5977, 0.6749, 0.5977, 0.5751, 0.578, 0.7914, 0.578, 0.9586, 0.5971, 0.9586, 0.5971, 0.7914, 0.1327, 0.5162, 0.125, 0.5, 0.125, 0.75, 0.1327, 0.7317, 0.3673, 0.5162, 0.375, 0.5, 0.125, 0.5, 0.1327, 0.5162, 0.3673, 0.7317, 0.375, 0.75, 0.375, 0.5, 0.3673, 0.5162, 0.1327, 0.7317, 0.125, 0.75, 0.375, 0.75, 0.3673, 0.7317, 0.625, 1.0, 0.625, 0.25, 0.625, 0.5, 0.625, 0.75, 0.007592, 0.01067, 0.002742, 0.01067, 0.002742, 0.01512, 0.007592, 0.01512, 0.3673, 0.5162, 0.1327, 0.5162, 0.002742, 0.01067, 0.007592, 0.01067, 0.1327, 0.5162, 0.1327, 0.7317, 0.002742, 0.01512, 0.002742, 0.01067, 0.1327, 0.7317, 0.3673, 0.7317, 0.007592, 0.01512, 0.002742, 0.01512, 0.3673, 0.7317, 0.3673, 0.5162, 0.007592, 0.01067, 0.007592, 0.01512, 0.5619, 0.9824, 0.5685, 1.0, 0.625, 1.0, 0.6131, 0.9824, 0.4865, 0.7676, 0.4851, 0.75, 0.375, 0.75, 0.3869, 0.7676, 0.3869, 0.7676, 0.375, 0.75, 0.375, 1.0, 0.3869, 0.9824, 0.6131, 0.9824, 0.625, 1.0, 0.625, 0.75, 0.6131, 0.7676, 0.4864, 0.2659, 0.4851, 0.25, 0.375, 0.25, 0.3857, 0.2659, 0.3857, 0.2659, 0.375, 0.25, 0.375, 0.5, 0.3857, 0.4841, 0.6143, 0.4841, 0.625, 0.5, 0.625, 0.25, 0.6143, 0.2659, 0.5626, 0.4841, 0.5685, 0.5, 0.625, 0.5, 0.6143, 0.4841, 0.3846, 0.02632, 0.375, 0.0, 0.375, 0.25, 0.3846, 0.2237, 0.4863, 0.02632, 0.4851, 0.0, 0.375, 0.0, 0.3846, 0.02632, 0.6154, 0.2237, 0.625, 0.25, 0.625, 0.0, 0.6154, 0.02632, 0.5632, 0.2237, 0.5685, 0.25, 0.625, 0.25, 0.6154, 0.2237, 0.4862, 0.5238, 0.4851, 0.5, 0.375, 0.5, 0.3836, 0.5238, 0.3836, 0.5238, 0.375, 0.5, 0.375, 0.75, 0.3836, 0.7262, 0.6164, 0.7262, 0.625, 0.75, 0.625, 0.5, 0.6164, 0.5238, 0.5637, 0.7262, 0.5685, 0.75, 0.625, 0.75, 0.6164, 0.7262, 0.3932, 0.0501, 0.3846, 0.02632, 0.3846, 0.2237, 0.3932, 0.1999, 0.4873, 0.0501, 0.4863, 0.02632, 0.3846, 0.02632, 0.3932, 0.0501, 0.6068, 0.1999, 0.6154, 0.2237, 0.6154, 0.02632, 0.6068, 0.0501, 0.5585, 0.1999, 0.5632, 0.2237, 0.6154, 0.2237, 0.6068, 0.1999, 0.3932, 0.1999, 0.3846, 0.2237, 0.4863, 0.2237, 0.4873, 0.1999, 0.4873, 0.1999, 0.4863, 0.2237, 0.5632, 0.2237, 0.5585, 0.1999, 0.6068, 0.0501, 0.6154, 0.02632, 0.5632, 0.02632, 0.5585, 0.0501, 0.5585, 0.0501, 0.5632, 0.02632, 0.4863, 0.02632, 0.4873, 0.0501, 0.3836, 0.7262, 0.375, 0.75, 0.4851, 0.75, 0.4862, 0.7262, 0.4862, 0.7262, 0.4851, 0.75, 0.5685, 0.75, 0.5637, 0.7262, 0.6164, 0.5238, 0.625, 0.5, 0.5685, 0.5, 0.5637, 0.5238, 0.5637, 0.5238, 0.5685, 0.5, 0.4851, 0.5, 0.4862, 0.5238, 0.3846, 0.2237, 0.375, 0.25, 0.4851, 0.25, 0.4863, 0.2237, 0.4863, 0.2237, 0.4851, 0.25, 0.5685, 0.25, 0.5632, 0.2237, 0.6154, 0.02632, 0.625, 0.0, 0.5685, 0.0, 0.5632, 0.02632, 0.5632, 0.02632, 0.5685, 0.0, 0.4851, 0.0, 0.4863, 0.02632, 0.3857, 0.4841, 0.375, 0.5, 0.4851, 0.5, 0.4864, 0.4841, 0.4864, 0.4841, 0.4851, 0.5, 0.5685, 0.5, 0.5626, 0.4841, 0.6143, 0.2659, 0.625, 0.25, 0.5685, 0.25, 0.5626, 0.2659, 0.5626, 0.2659, 0.5685, 0.25, 0.4851, 0.25, 0.4864, 0.2659, 0.6131, 0.7676, 0.625, 0.75, 0.5685, 0.75, 0.5619, 0.7676, 0.5619, 0.7676, 0.5685, 0.75, 0.4851, 0.75, 0.4865, 0.7676, 0.3869, 0.9824, 0.375, 1.0, 0.4851, 1.0, 0.4865, 0.9824, 0.4865, 0.9824, 0.4851, 1.0, 0.5685, 1.0, 0.5619, 0.9824, 0.422, 0.8195, 0.422, 0.9305, 0.4515, 0.9305, 0.4515, 0.8195, 0.4865, 0.7676, 0.4865, 0.9824, 0.5619, 0.9824, 0.5619, 0.7676, 0.4052, 0.5831, 0.4052, 0.6669, 0.4748, 0.6669, 0.4748, 0.5831, 0.4983, 0.5855, 0.4983, 0.6645, 0.5516, 0.6645, 0.5516, 0.5855, 0.4101, 0.302, 0.4101, 0.448, 0.462, 0.448, 0.462, 0.302, 0.4938, 0.2768, 0.4938, 0.4732, 0.5552, 0.4732, 0.5552, 0.2768, 0.4079, 0.0904, 0.4079, 0.1596, 0.4726, 0.1596, 0.4726, 0.0904, 0.4991, 0.08266, 0.4991, 0.1673, 0.5467, 0.1673, 0.5467, 0.08266, 0.4746, 0.7853, 0.4865, 0.7676, 0.3869, 0.7676, 0.3988, 0.7853, 0.3988, 0.7853, 0.3869, 0.7676, 0.3869, 0.9824, 0.3988, 0.9647, 0.3988, 0.9647, 0.3869, 0.9824, 0.4865, 0.9824, 0.4746, 0.9647, 0.4746, 0.9647, 0.4865, 0.9824, 0.4865, 0.7676, 0.4746, 0.7853, 0.57, 0.9704, 0.5619, 0.9824, 0.6131, 0.9824, 0.605, 0.9704, 0.605, 0.9704, 0.6131, 0.9824, 0.6131, 0.7676, 0.605, 0.7796, 0.605, 0.7796, 0.6131, 0.7676, 0.5619, 0.7676, 0.57, 0.7796, 0.57, 0.7796, 0.5619, 0.7676, 0.5619, 0.9824, 0.57, 0.9704, 0.5552, 0.2768, 0.5626, 0.2659, 0.4864, 0.2659, 0.4938, 0.2768, 0.4938, 0.4732, 0.4864, 0.4841, 0.5626, 0.4841, 0.5552, 0.4732, 0.4938, 0.2768, 0.4864, 0.2659, 0.4864, 0.4841, 0.4938, 0.4732, 0.5552, 0.4732, 0.5626, 0.4841, 0.5626, 0.2659, 0.5552, 0.2768, 0.4862, 0.5519, 0.4862, 0.5238, 0.3836, 0.5238, 0.3939, 0.5519, 0.3939, 0.5519, 0.3836, 0.5238, 0.3836, 0.7262, 0.3939, 0.6981, 0.6061, 0.6981, 0.6164, 0.7262, 0.6164, 0.5238, 0.6061, 0.5519, 0.3939, 0.6981, 0.3836, 0.7262, 0.4862, 0.7262, 0.4862, 0.6981, 0.6061, 0.5519, 0.6164, 0.5238, 0.5637, 0.5238, 0.5637, 0.5519, 0.5637, 0.5519, 0.5637, 0.5238, 0.4862, 0.5238, 0.4862, 0.5519, 0.5637, 0.6981, 0.5637, 0.7262, 0.6164, 0.7262, 0.6061, 0.6981, 0.4862, 0.6981, 0.4862, 0.7262, 0.5637, 0.7262, 0.5637, 0.6981, 0.4515, 0.8195, 0.4746, 0.7853, 0.3988, 0.7853, 0.422, 0.8195, 0.422, 0.8195, 0.3988, 0.7853, 0.3988, 0.9647, 0.422, 0.9305, 0.422, 0.9305, 0.3988, 0.9647, 0.4746, 0.9647, 0.4515, 0.9305, 0.4515, 0.9305, 0.4746, 0.9647, 0.4746, 0.7853, 0.4515, 0.8195, 0.578, 0.9586, 0.57, 0.9704, 0.605, 0.9704, 0.5971, 0.9586, 0.5971, 0.9586, 0.605, 0.9704, 0.605, 0.7796, 0.5971, 0.7914, 0.5971, 0.7914, 0.605, 0.7796, 0.57, 0.7796, 0.578, 0.7914, 0.578, 0.7914, 0.57, 0.7796, 0.57, 0.9704, 0.578, 0.9586, 0.462, 0.302, 0.4864, 0.2659, 0.3857, 0.2659, 0.4101, 0.302, 0.4101, 0.302, 0.3857, 0.2659, 0.3857, 0.4841, 0.4101, 0.448, 0.4101, 0.448, 0.3857, 0.4841, 0.4864, 0.4841, 0.462, 0.448, 0.462, 0.448, 0.4864, 0.4841, 0.4864, 0.2659, 0.462, 0.302, 0.4748, 0.6669, 0.4862, 0.6981, 0.4862, 0.5519, 0.4748, 0.5831, 0.4748, 0.5831, 0.4862, 0.5519, 0.3939, 0.5519, 0.4052, 0.5831, 0.4052, 0.5831, 0.3939, 0.5519, 0.3939, 0.6981, 0.4052, 0.6669, 0.4052, 0.6669, 0.3939, 0.6981, 0.4862, 0.6981, 0.4748, 0.6669, 0.4983, 0.5855, 0.4862, 0.5519, 0.4862, 0.6981, 0.4983, 0.6645, 0.5516, 0.6645, 0.5637, 0.6981, 0.5637, 0.5519, 0.5516, 0.5855, 0.5516, 0.5855, 0.5637, 0.5519, 0.4862, 0.5519, 0.4983, 0.5855, 0.4983, 0.6645, 0.4862, 0.6981, 0.5637, 0.6981, 0.5516, 0.6645, 0.5721, 0.5751, 0.5637, 0.5519, 0.5637, 0.6981, 0.5721, 0.6749, 0.5977, 0.6749, 0.6061, 0.6981, 0.6061, 0.5519, 0.5977, 0.5751, 0.5977, 0.5751, 0.6061, 0.5519, 0.5637, 0.5519, 0.5721, 0.5751, 0.5721, 0.6749, 0.5637, 0.6981, 0.6061, 0.6981, 0.5977, 0.6749, 0.4079, 0.0904, 0.3932, 0.0501, 0.3932, 0.1999, 0.4079, 0.1596, 0.4079, 0.1596, 0.3932, 0.1999, 0.4873, 0.1999, 0.4726, 0.1596, 0.4726, 0.0904, 0.4873, 0.0501, 0.3932, 0.0501, 0.4079, 0.0904, 0.4726, 0.1596, 0.4873, 0.1999, 0.4873, 0.0501, 0.4726, 0.0904, 0.5467, 0.08266, 0.5585, 0.0501, 0.4873, 0.0501, 0.4991, 0.08266, 0.4991, 0.1673, 0.4873, 0.1999, 0.5585, 0.1999, 0.5467, 0.1673, 0.4991, 0.08266, 0.4873, 0.0501, 0.4873, 0.1999, 0.4991, 0.1673, 0.5467, 0.1673, 0.5585, 0.1999, 0.5585, 0.0501, 0.5467, 0.08266, 0.5966, 0.07814, 0.6068, 0.0501, 0.5585, 0.0501, 0.5687, 0.07814, 0.5966, 0.1719, 0.6068, 0.1999, 0.6068, 0.0501, 0.5966, 0.07814, 0.5687, 0.1719, 0.5585, 0.1999, 0.6068, 0.1999, 0.5966, 0.1719, 0.5687, 0.07814, 0.5585, 0.0501, 0.5585, 0.1999, 0.5687, 0.1719])
me_cube_004.materials.append(mat_material_001)
me_cube_004.materials.append(mat_material_002)
me_cube_004.materials.append(mat_material_003)
me_cube_004.materials.append(mat_material_004)
me_cube_004.update()

# ---- objects
ob_cheesepack = bpy.data.objects.new('cheesepack', me_cube_001)
ob_box = bpy.data.objects.new('Box', me_cube_002)
ob_closedlid = bpy.data.objects.new('ClosedLid', me_plane_002)
ob_openlid = bpy.data.objects.new('OpenLid', me_plane_006)
ob_emptybox = bpy.data.objects.new('EmptyBox', me_cube_004)

# ---- transforms, parenting, visibility, modifiers, constraints
ob_cheesepack.location = (0.0, 0.0, 0.0)
ob_cheesepack.color = (0.8, 0.8, 0.8, 1.0)
ob_box.location = (0.0, 0.0, 0.0)
ob_closedlid.location = (0.0, 0.0, 0.0)
ob_openlid.location = (0.0, 0.0, 0.0)
ob_emptybox.location = (0.0, 0.0, 0.0)

# ---- collection membership
scene.collection.objects.link(ob_cheesepack)
scene.collection.objects.link(ob_box)
scene.collection.objects.link(ob_closedlid)
scene.collection.objects.link(ob_openlid)
scene.collection.objects.link(ob_emptybox)

# ---- scene / render settings (as saved in the file)
scene.frame_start = 1; scene.frame_end = 250; scene.frame_set(2)
scene.render.engine = 'BLENDER_EEVEE_NEXT'
scene.render.fps = 25
scene.cycles.sampling_pattern = 'TABULATED_SOBOL'
scene.cycles.use_light_tree = False
scene.view_settings.view_transform = 'Filmic'
bpy.context.view_layer.update()

# ---- added for rendering (the .blend has no active camera and no usable light): camera, sun
cam_auto = bpy.data.cameras.new('AutoCamera')
cam_auto.lens = 50.0
cam_auto.sensor_width = 36.0
cam_auto.clip_end = 1000.0
ob_auto_camera = bpy.data.objects.new('AutoCamera', cam_auto)
scene.collection.objects.link(ob_auto_camera)
ob_auto_camera.location = (0.631926, -0.754946, 0.73021)
ob_auto_camera.rotation_euler = (1.09748, -7.21219e-08, 0.694738)
scene.camera = ob_auto_camera
light_auto_sun = bpy.data.lights.new('AutoSun', 'SUN')
light_auto_sun.energy = 3.0
light_auto_sun.angle = 0.0523599
ob_auto_sun = bpy.data.objects.new('AutoSun', light_auto_sun)
scene.collection.objects.link(ob_auto_sun)
ob_auto_sun.rotation_euler = (0.872665, 0.174533, 0.523599)
bpy.context.view_layer.update()
